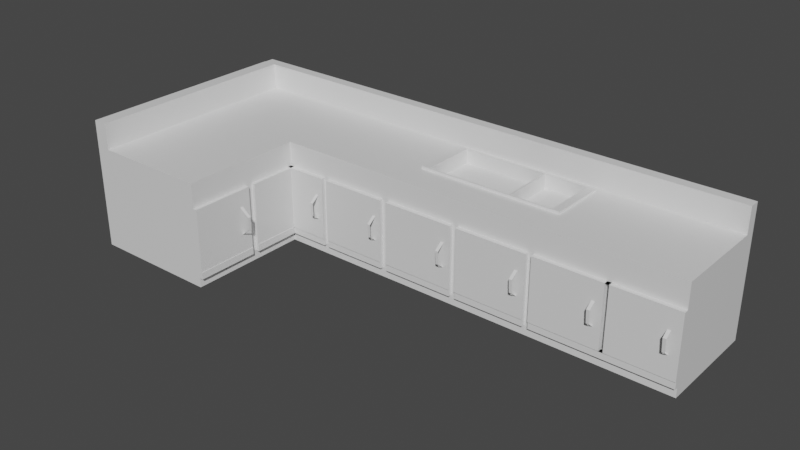 # Source: kitchen_counter_1_.blend  (saved by Blender 2.93.21; exported with 4.5.12 LTS)
import bpy
from mathutils import Matrix  # noqa: F401  (used for matrix-valued properties, if any)

bpy.ops.wm.read_factory_settings(use_empty=True)
scene = bpy.context.scene
scene.name = 'Scene'

# ---- collections
col_collection = bpy.data.collections.new('Collection'); scene.collection.children.link(col_collection)

# ---- materials (node trees are filled in below, after node groups)
mat_material = bpy.data.materials.new('Material')
mat_material.alpha_threshold = 0.0
mat_material.use_transparent_shadow = False
mat_material.line_color = (0.0, 0.0, 0.0, 1.0)

# ---- material node trees
mat_material.use_nodes = True; mat_material.node_tree.nodes.clear()
_N = mat_material.node_tree.nodes; _L = mat_material.node_tree.links
n0 = _N.new('ShaderNodeOutputMaterial'); n0.name = 'Material Output'; n0.location = (300, 300)
n1 = _N.new('ShaderNodeBsdfPrincipled'); n1.name = 'Principled BSDF'; n1.location = (10, 300)
n1.distribution = 'GGX'
n1.subsurface_method = 'RANDOM_WALK_SKIN'
n1.inputs[2].default_value = 0.4
n1.inputs[3].default_value = 1.45
n1.inputs[27].default_value = (0.0, 0.0, 0.0, 1.0)
n1.inputs[28].default_value = 1.0
_L.new(n1.outputs[0], n0.inputs[0])
n0.is_active_output = True

# ---- world
world_world = bpy.data.worlds.new('World'); scene.world = world_world
world_world.use_nodes = True; world_world.node_tree.nodes.clear()
_N = world_world.node_tree.nodes; _L = world_world.node_tree.links
n0 = _N.new('ShaderNodeOutputWorld'); n0.name = 'World Output'; n0.location = (300, 300)
n1 = _N.new('ShaderNodeBackground'); n1.name = 'Background'; n1.location = (10, 300)
n1.inputs[0].default_value = (0.05088, 0.05088, 0.05088, 1.0)
_L.new(n1.outputs[0], n0.inputs[0])
n0.is_active_output = True
world_world.color = (0.05088, 0.05088, 0.05088)
world_world.use_sun_shadow = False
world_world.sun_shadow_jitter_overblur = 0.0

# ---- meshes
me_cube = bpy.data.meshes.new('Cube')
me_cube.from_pydata([(1.0, 1.0, 1.0), (1.0, 1.0, -1.0), (0.4757, -0.8127, 1.0), (1.0, -1.0, -1.0), (-1.0, 1.0, 1.0), (-1.0, 1.0, -1.0), (-1.0, -1.0, 1.0), (-1.0, -1.0, -1.0), (-0.52, 1.0, -1.0), (0.004054, -0.8191, 1.0), (-0.52, -1.0, -1.0), (-0.52, 1.0, 1.0), (-1.0, 0.7364, -1.0), (0.4759, 0.5555, 1.0), (-1.0, 0.7364, 1.0), (1.0, 0.7364, -1.0), (-0.52, 0.7364, -1.0), (0.004247, 0.5491, 1.0), (-1.0, 0.7364, 1.493), (-1.0, 1.0, 1.493), (-0.52, 1.0, 1.493), (1.0, 1.0, 1.493), (1.0, 0.7364, 1.493), (-0.52, 0.7364, 1.493), (-1.0, -1.612, -1.0), (-1.0, -1.612, 1.0), (1.0, -1.612, 1.0), (1.0, -1.612, -1.0), (-0.52, -1.612, 1.0), (-0.52, -1.612, -1.0), (-1.0, -4.599, -1.0), (-1.0, -4.599, 1.0), (-0.52, -4.599, 1.0), (-0.52, -4.599, -1.0), (1.0, 0.7364, 1.0), (1.0, -1.0, 1.0), (-0.52, -1.0, 1.0), (-0.52, 0.7364, 1.0), (1.0, 0.7364, 1.0), (1.0, -1.0, 1.0), (-0.52, -1.0, 1.0), (-0.52, 0.7364, 1.0), (0.9642, 0.7006, 1.0), (0.9642, -0.9642, 1.0), (-0.4843, -0.9642, 1.0), (-0.4843, 0.7006, 1.0), (0.5052, 0.5852, 1.0), (0.505, -0.8416, 1.0), (-0.02529, -0.8488, 1.0), (-0.02508, 0.578, 1.0), (0.4759, 0.5555, 0.7659), (0.4757, -0.8127, 0.7659), (0.004054, -0.8191, 0.7659), (0.004247, 0.5491, 0.7659), (0.4759, 0.5555, 0.769), (0.4757, -0.8127, 0.769), (0.004054, -0.8191, 0.769), (0.004247, 0.5491, 0.769), (0.5052, 0.5852, 1.011), (0.505, -0.8416, 1.011), (0.4759, 0.5555, 1.011), (0.4757, -0.8127, 1.011), (-0.02508, 0.578, 1.049), (-0.02529, -0.8488, 1.049), (0.004247, 0.5491, 1.049), (0.004054, -0.8191, 1.049), (0.505, -0.8416, 1.047), (-0.02529, -0.8488, 1.047), (0.4757, -0.8127, 1.047), (0.004054, -0.8191, 1.047), (0.5052, 0.5852, 1.04), (0.505, -0.8416, 1.04), (0.4759, 0.5555, 1.04), (0.4757, -0.8127, 1.04), (-0.02508, 0.578, 1.04), (0.5052, 0.5852, 1.04), (0.004247, 0.5491, 1.04), (0.4759, 0.5555, 1.04), (1.0, -1.612, 1.0), (1.0, -1.612, -1.0), (-0.52, -1.612, -1.0), (-0.52, -1.612, 1.0), (1.0, 1.0, 0.6563), (-1.0, -1.0, 0.6563), (1.0, -1.0, 0.6563), (-1.0, 1.0, 0.6563), (-0.52, 1.0, 0.6563), (1.0, 0.7364, 0.6563), (-1.0, 0.7364, 0.6563), (-1.0, -1.612, 0.6563), (1.0, -1.612, 0.6563), (-0.52, -1.612, 0.6563), (-1.0, -4.599, 0.6563), (-0.52, -4.599, 0.6563), (1.0, -1.612, 0.6563), (-0.52, -1.612, 0.6563), (-0.07346, -1.0, -1.0), (-0.07346, 1.0, 1.0), (-0.07346, 1.0, -1.0), (-0.07346, -1.0, 1.0), (-0.07346, 0.7364, 1.0), (-0.07346, 0.7364, -1.0), (-0.07346, 1.0, 1.493), (-0.07346, 0.7364, 1.493), (-0.07346, -1.612, -1.0), (-0.07346, -1.612, 1.0), (-0.07346, -1.0, 1.0), (-0.07346, 0.7364, 1.0), (-0.0587, -0.9642, 1.0), (-0.0587, 0.7006, 1.0), (0.1305, -0.8467, 1.0), (0.1307, 0.5801, 1.0), (0.1426, -0.8172, 1.0), (0.1428, 0.551, 1.0), (0.1426, -0.8172, 0.7659), (0.1428, 0.551, 0.7659), (0.1426, -0.8172, 0.769), (0.1428, 0.551, 0.769), (0.1305, -0.8467, 1.047), (0.1426, -0.8172, 1.047), (0.1307, 0.5801, 1.04), (0.1428, 0.551, 1.04), (-0.07346, -1.612, -1.0), (-0.07346, -1.612, 1.0), (-0.07346, -1.612, 0.6563), (-0.07346, 1.0, 0.6563), (0.4975, -1.0, -1.0), (0.4975, 1.0, 1.0), (0.4975, 0.7364, 1.0), (0.4975, 1.0, 1.493), (0.4975, 0.7364, 1.493), (0.4975, -1.612, -1.0), (0.4975, 0.7364, 1.0), (0.4854, 0.7006, 1.0), (0.3299, 0.5828, 1.0), (0.32, 0.5534, 1.0), (0.32, 0.5534, 0.7659), (0.32, 0.5534, 0.769), (0.3299, 0.5828, 1.04), (0.32, 0.5534, 1.04), (0.4975, -1.612, -1.0), (0.4975, 1.0, 0.6563), (0.4975, 1.0, -1.0), (0.4975, -1.0, 1.0), (0.4975, 0.7364, -1.0), (0.4975, -1.612, 1.0), (0.4975, -1.0, 1.0), (0.4854, -0.9642, 1.0), (0.3297, -0.844, 1.0), (0.3198, -0.8148, 1.0), (0.3198, -0.8148, 0.7659), (0.3198, -0.8148, 0.769), (0.3297, -0.844, 1.047), (0.3198, -0.8148, 1.047), (0.4975, -1.612, 1.0), (0.4975, -1.612, 0.6563), (-0.52, -3.051, 1.0), (-0.52, -3.051, -1.0), (-1.0, -3.051, 1.0), (-1.0, -3.051, -1.0), (-1.0, -3.051, 0.6563), (-0.52, -3.051, 0.6563), (1.0, 1.0, 0.528), (1.0, -1.0, 0.528), (-1.0, 1.0, 0.528), (-0.52, 1.0, 0.528), (1.0, 0.7364, 0.528), (-1.0, 0.7364, 0.528), (1.0, -1.612, 0.528), (-0.52, -1.612, 0.528), (-0.52, -4.599, 0.528), (1.0, -1.612, 0.528), (-0.52, -1.612, 0.528), (-1.0, -1.0, 0.528), (-1.0, -1.612, 0.528), (-1.0, -4.599, 0.528), (-0.07346, 1.0, 0.528), (-0.07346, -1.612, 0.528), (0.4975, -1.612, 0.528), (0.4975, 1.0, 0.528), (-0.52, -3.051, 0.528), (-1.0, -3.051, 0.528), (0.2143, 1.0, -1.0), (0.2143, -1.0, 1.0), (0.2143, 0.7364, -1.0), (0.2143, -1.612, 1.0), (0.2143, -1.0, 1.0), (0.2155, -0.9642, 1.0), (0.2309, -0.8453, 1.0), (0.2319, -0.816, 1.0), (0.2319, -0.816, 0.7659), (0.2319, -0.816, 0.769), (0.2309, -0.8453, 1.047), (0.2319, -0.816, 1.047), (0.2143, -1.612, 1.0), (0.2143, -1.612, 0.6563), (0.2143, -1.0, -1.0), (0.2143, 1.0, 1.0), (0.2143, 0.7364, 1.0), (0.2143, 1.0, 1.493), (0.2143, 0.7364, 1.493), (0.2143, -1.612, -1.0), (0.2143, 0.7364, 1.0), (0.2155, 0.7006, 1.0), (0.2311, 0.5815, 1.0), (0.2321, 0.5522, 1.0), (0.2321, 0.5522, 0.7659), (0.2321, 0.5522, 0.769), (0.2311, 0.5815, 1.04), (0.2321, 0.5522, 1.04), (0.2143, -1.612, -1.0), (0.2143, 1.0, 0.6563), (0.2143, 1.0, 0.528), (0.2143, -1.612, 0.528), (0.1921, 1.0, -1.0), (0.1921, -1.0, 1.0), (0.1921, 0.7364, -1.0), (0.1921, -1.612, 1.0), (0.1921, -1.0, 1.0), (0.1944, -0.9642, 1.0), (0.2232, -0.8454, 1.0), (0.225, -0.8161, 1.0), (0.225, -0.8161, 0.7659), (0.225, -0.8161, 0.769), (0.2232, -0.8454, 1.047), (0.225, -0.8161, 1.047), (0.1921, -1.612, 1.0), (0.1921, -1.612, 0.6563), (0.1921, -1.612, 0.528), (0.1921, -1.0, -1.0), (0.1921, 1.0, 1.0), (0.1921, 0.7364, 1.0), (0.1921, 1.0, 1.493), (0.1921, 0.7364, 1.493), (0.1921, -1.612, -1.0), (0.1921, 0.7364, 1.0), (0.1944, 0.7006, 1.0), (0.2234, 0.5814, 1.0), (0.2252, 0.5521, 1.0), (0.2252, 0.5521, 0.7659), (0.2252, 0.5521, 0.769), (0.2234, 0.5814, 1.04), (0.2252, 0.5521, 1.04), (0.1921, -1.612, -1.0), (0.1921, 1.0, 0.6563), (0.1921, 1.0, 0.528), (0.4774, -1.0, -1.0), (0.4774, 1.0, 1.0), (0.4774, 0.7364, 1.0), (0.4774, 1.0, 1.493), (0.4774, 0.7364, 1.493), (0.4774, -1.612, -1.0), (0.4774, 0.7364, 1.0), (0.4662, 0.7006, 1.0), (0.3229, 0.5827, 1.0), (0.3137, 0.5533, 1.0), (0.3137, 0.5533, 0.7659), (0.3137, 0.5533, 0.769), (0.3229, 0.5827, 1.04), (0.3137, 0.5533, 1.04), (0.4774, -1.612, -1.0), (0.4774, 1.0, 0.6563), (0.4774, 1.0, 0.528), (0.4774, 1.0, -1.0), (0.4774, -1.0, 1.0), (0.4774, 0.7364, -1.0), (0.4774, -1.612, 1.0), (0.4774, -1.0, 1.0), (0.4662, -0.9642, 1.0), (0.3227, -0.8441, 1.0), (0.3135, -0.8149, 1.0), (0.3135, -0.8149, 0.7659), (0.3135, -0.8149, 0.769), (0.3227, -0.8441, 1.047), (0.3135, -0.8149, 1.047), (0.4774, -1.612, 1.0), (0.4774, -1.612, 0.6563), (0.4774, -1.612, 0.528), (1.0, 1.0, -0.8158), (1.0, -1.0, -0.8158), (-1.0, 1.0, -0.8158), (-0.52, 1.0, -0.8158), (1.0, 0.7364, -0.8158), (-1.0, 0.7364, -0.8158), (1.0, -1.612, -0.8158), (-0.52, -1.612, -0.8158), (-0.52, -4.599, -0.8158), (1.0, -1.612, -0.8158), (-0.52, -1.612, -0.8158), (-0.07346, 1.0, -0.8158), (-0.07346, -1.612, -0.8158), (0.4975, -1.612, -0.8158), (0.4975, 1.0, -0.8158), (-0.52, -3.051, -0.8158), (-1.0, -1.0, -0.8158), (-1.0, -1.612, -0.8158), (-1.0, -4.599, -0.8158), (-1.0, -3.051, -0.8158), (0.2143, -1.612, -0.8158), (0.2143, 1.0, -0.8158), (0.1921, 1.0, -0.8158), (0.1921, -1.612, -0.8158), (0.4774, -1.612, -0.8158), (0.4774, 1.0, -0.8158), (-1.0, -1.0, -0.6817), (-1.0, -1.612, -0.6817), (-1.0, -4.599, -0.6817), (-1.0, -3.051, -0.6817), (1.0, 1.0, -0.6817), (1.0, -1.0, -0.6817), (-1.0, 1.0, -0.6817), (-0.52, 1.0, -0.6817), (1.0, 0.7364, -0.6817), (-1.0, 0.7364, -0.6817), (1.0, -1.612, -0.6817), (-0.52, -1.612, -0.6817), (-0.52, -4.599, -0.6817), (1.0, -1.612, -0.6817), (-0.52, -1.612, -0.6817), (-0.07346, 1.0, -0.6817), (-0.07346, -1.612, -0.6817), (0.4975, -1.612, -0.6817), (0.4975, 1.0, -0.6817), (-0.52, -3.051, -0.6817), (0.2143, -1.612, -0.6817), (0.2143, 1.0, -0.6817), (0.1921, 1.0, -0.6817), (0.1921, -1.612, -0.6817), (0.4774, -1.612, -0.6817), (0.4774, 1.0, -0.6817), (-0.09782, 1.0, -1.0), (-0.09782, -1.0, 1.0), (-0.09782, 0.7364, -1.0), (-0.09782, -1.612, 1.0), (-0.09782, -1.0, 1.0), (-0.08191, -0.9642, 1.0), (0.122, -0.8468, 1.0), (0.1351, -0.8173, 1.0), (0.1351, -0.8173, 0.7659), (0.1351, -0.8173, 0.769), (0.122, -0.8468, 1.047), (0.1351, -0.8173, 1.047), (-0.09782, -1.612, 1.0), (-0.09782, -1.612, 0.6563), (-0.09782, -1.0, -1.0), (-0.09782, 1.0, 1.0), (-0.09782, 0.7364, 1.0), (-0.09782, 1.0, 1.493), (-0.09782, 0.7364, 1.493), (-0.09782, -1.612, -1.0), (-0.09782, 0.7364, 1.0), (-0.08191, 0.7006, 1.0), (0.1222, 0.58, 1.0), (0.1353, 0.5509, 1.0), (0.1353, 0.5509, 0.7659), (0.1353, 0.5509, 0.769), (0.1222, 0.58, 1.04), (0.1353, 0.5509, 1.04), (-0.09782, -1.612, -1.0), (-0.09782, 1.0, 0.6563), (-0.09782, 1.0, 0.528), (-0.09782, -1.612, 0.528), (-0.09782, -1.612, -0.8158), (-0.09782, 1.0, -0.8158), (-0.09782, -1.612, -0.6817), (-0.09782, 1.0, -0.6817), (-0.52, -2.882, -1.0), (-0.52, -2.882, 1.0), (-1.0, -2.882, 1.0), (-1.0, -2.882, -1.0), (-1.0, -2.882, 0.6563), (-0.52, -2.882, 0.6563), (-1.0, -2.882, 0.528), (-0.52, -2.882, 0.528), (-0.52, -2.882, -0.8158), (-1.0, -2.882, -0.8158), (-1.0, -2.882, -0.6817), (-0.52, -2.882, -0.6817), (-0.3589, 1.0, -1.0), (-0.3589, -1.0, 1.0), (-0.3589, 0.7364, -1.0), (-0.3589, -1.612, 1.0), (-0.3589, -1.0, 1.0), (-0.3307, -0.9642, 1.0), (0.03095, -0.848, 1.0), (0.05406, -0.8184, 1.0), (0.05406, -0.8184, 0.7659), (0.05406, -0.8184, 0.769), (0.03095, -0.848, 1.047), (0.05406, -0.8184, 1.047), (-0.3589, -1.612, 1.0), (-0.3589, -1.612, 0.6563), (-0.3589, -1.612, 0.528), (-0.3589, -1.612, -0.8158), (-0.3589, -1.612, -0.6817), (-0.3589, -1.0, -1.0), (-0.3589, 1.0, 1.0), (-0.3589, 0.7364, 1.0), (-0.3589, 1.0, 1.493), (-0.3589, 0.7364, 1.493), (-0.3589, -1.612, -1.0), (-0.3589, 0.7364, 1.0), (-0.3307, 0.7006, 1.0), (0.03115, 0.5788, 1.0), (0.05426, 0.5498, 1.0), (0.05426, 0.5498, 0.7659), (0.05426, 0.5498, 0.769), (0.03115, 0.5788, 1.04), (0.05426, 0.5498, 1.04), (-0.3589, -1.612, -1.0), (-0.3589, 1.0, 0.6563), (-0.3589, 1.0, 0.528), (-0.3589, 1.0, -0.8158), (-0.3589, 1.0, -0.6817), (-0.3395, -1.0, -1.0), (-0.3395, 1.0, 1.0), (-0.3395, 0.7364, 1.0), (-0.3395, 1.0, 1.493), (-0.3395, 0.7364, 1.493), (-0.3395, -1.612, -1.0), (-0.3395, 0.7364, 1.0), (-0.3122, 0.7006, 1.0), (0.0379, 0.5789, 1.0), (0.06026, 0.5498, 1.0), (0.06026, 0.5498, 0.7659), (0.06026, 0.5498, 0.769), (0.0379, 0.5789, 1.04), (0.06026, 0.5498, 1.04), (-0.3395, -1.612, -1.0), (-0.3395, 1.0, 0.6563), (-0.3395, 1.0, 0.528), (-0.3395, 1.0, -0.8158), (-0.3395, 1.0, -0.6817), (-0.3395, 1.0, -1.0), (-0.3395, -1.0, 1.0), (-0.3395, 0.7364, -1.0), (-0.3395, -1.612, 1.0), (-0.3395, -1.0, 1.0), (-0.3122, -0.9642, 1.0), (0.0377, -0.8479, 1.0), (0.06007, -0.8183, 1.0), (0.06007, -0.8183, 0.7659), (0.06007, -0.8183, 0.769), (0.0377, -0.8479, 1.047), (0.06007, -0.8183, 1.047), (-0.3395, -1.612, 1.0), (-0.3395, -1.612, 0.6563), (-0.3395, -1.612, 0.528), (-0.3395, -1.612, -0.8158), (-0.3395, -1.612, -0.6817), (1.0, -1.714, 0.528), (0.4975, -1.714, 0.528), (0.1921, -1.714, 0.528), (-0.07346, -1.714, 0.528), (-0.3589, -1.714, 0.528), (-0.52, -1.714, 0.528), (0.4774, -1.714, 0.528), (0.2143, -1.714, 0.528), (1.0, -1.714, -0.6817), (-0.52, -1.714, -0.6817), (-0.07346, -1.714, -0.6817), (0.4975, -1.714, -0.6817), (0.2143, -1.714, -0.6817), (0.1921, -1.714, -0.6817), (0.4774, -1.714, -0.6817), (-0.3589, -1.714, -0.6817), (-0.09782, -1.714, 0.528), (-0.09782, -1.714, -0.6817), (-0.3395, -1.714, 0.528), (-0.3395, -1.714, -0.6817), (-0.5066, -3.051, 0.528), (-0.5066, -4.599, 0.528), (-0.5066, -1.612, 0.528), (-0.5066, -1.612, -0.6817), (-0.5066, -4.599, -0.6817), (-0.5066, -3.051, -0.6817), (-0.5066, -2.882, 0.528), (-0.5066, -2.882, -0.6817), (-0.9479, 1.0, -1.0), (-0.9479, -1.0, 1.0), (-0.9479, -1.0, -1.0), (-0.9479, 1.0, 1.0), (-0.9479, 0.7364, -1.0), (-0.9479, 0.7364, 1.0), (-0.9479, 1.0, 1.493), (-0.9479, 0.7364, 1.493), (-0.9479, -1.612, 1.0), (-0.9479, -1.612, -1.0), (-0.9479, -4.599, 1.0), (-0.9479, -4.599, -1.0), (-0.9479, -4.599, 0.6563), (-0.9479, 1.0, 0.6563), (-0.9479, -3.051, -1.0), (-0.9479, -3.051, 1.0), (-0.9479, 1.0, 0.528), (-0.9479, -4.599, 0.528), (-0.9479, -4.599, -0.8158), (-0.9479, 1.0, -0.8158), (-0.9479, -4.599, -0.6817), (-0.9479, 1.0, -0.6817), (-0.9479, -2.882, 1.0), (-0.9479, -2.882, -1.0), (-0.9479, -1.0, 1.466), (-1.0, -1.0, 1.466), (-1.0, 0.7364, 1.466), (-0.9479, -1.612, 1.466), (-1.0, -1.612, 1.466), (-0.9479, -4.599, 1.466), (-1.0, -4.599, 1.466), (-1.0, -3.051, 1.466), (-1.0, -2.882, 1.466), (-0.9479, 0.7364, 1.466), (-0.9479, -3.051, 1.466), (-0.9479, -2.882, 1.466), (-0.9479, -1.0, 1.499), (-1.0, -1.0, 1.499), (-1.0, 0.7364, 1.499), (-0.9479, -1.612, 1.499), (-1.0, -1.612, 1.499), (-0.9479, -4.599, 1.499), (-1.0, -4.599, 1.499), (-1.0, -3.051, 1.499), (-1.0, -2.882, 1.499), (-0.9479, 0.7364, 1.499), (-0.9479, -3.051, 1.499), (-0.9479, -2.882, 1.499), (1.0, -1.676, -0.6817), (1.0, -1.676, -0.8158), (-0.52, -1.676, -0.6817), (-0.52, -1.676, -0.8158), (-0.07346, -1.676, -0.6817), (-0.07346, -1.676, -0.8158), (0.4975, -1.676, -0.6817), (0.4975, -1.676, -0.8158), (0.2143, -1.676, -0.6817), (0.2143, -1.676, -0.8158), (0.1921, -1.676, -0.6817), (0.1921, -1.676, -0.8158), (0.4774, -1.676, -0.6817), (0.4774, -1.676, -0.8158), (-0.3589, -1.676, -0.8158), (-0.3589, -1.676, -0.6817), (-0.09782, -1.676, -0.6817), (-0.09782, -1.676, -0.8158), (-0.3395, -1.676, -0.8158), (-0.3395, -1.676, -0.6817), (1.0, -1.694, -0.6817), (1.0, -1.694, -0.8158), (-0.52, -1.694, -0.6817), (-0.52, -1.694, -0.8158), (-0.07346, -1.694, -0.6817), (-0.07346, -1.694, -0.8158), (0.4975, -1.694, -0.6817), (0.4975, -1.694, -0.8158), (0.2143, -1.694, -0.6817), (0.2143, -1.694, -0.8158), (0.1921, -1.694, -0.6817), (0.1921, -1.694, -0.8158), (0.4774, -1.694, -0.6817), (0.4774, -1.694, -0.8158), (-0.3589, -1.694, -0.8158), (-0.3589, -1.694, -0.6817), (-0.09782, -1.694, -0.6817), (-0.09782, -1.694, -0.8158), (-0.3395, -1.694, -0.8158), (-0.3395, -1.694, -0.6817), (-0.5053, -1.612, -0.6817), (-0.5053, -1.612, -0.8158), (-0.5053, -4.599, -0.6817), (-0.5053, -4.599, -0.8158), (-0.5053, -3.051, -0.6817), (-0.5053, -3.051, -0.8158), (-0.5053, -2.882, -0.8158), (-0.5053, -2.882, -0.6817), (0.1577, -1.902, 0.07202), (0.1696, -1.903, 0.07295), (0.1588, -1.887, -0.1808), (0.1694, -1.887, -0.18), (0.1574, -1.61, 0.2465), (0.1595, -1.626, -0.3469), (0.1693, -1.607, 0.2475), (0.1701, -1.623, -0.3461), (0.453, -1.62, -0.3461), (0.4523, -1.603, 0.2475), (0.4424, -1.623, -0.3469), (0.4404, -1.607, 0.2465), (0.4523, -1.884, -0.18), (0.4418, -1.884, -0.1808), (0.4525, -1.9, 0.07297), (0.4407, -1.899, 0.07204), (-0.1165, -1.622, -0.3386), (-0.1173, -1.606, 0.2549), (-0.1271, -1.625, -0.3394), (-0.1292, -1.609, 0.254), (-0.1172, -1.886, -0.1726), (-0.1278, -1.886, -0.1734), (-0.117, -1.902, 0.0804), (-0.1289, -1.902, 0.07947), (-0.3775, -1.627, -0.3536), (-0.3783, -1.611, 0.2399), (-0.3881, -1.63, -0.3544), (-0.3901, -1.615, 0.239), (-0.3782, -1.892, -0.1875), (-0.3888, -1.891, -0.1884), (-0.378, -1.907, 0.06542), (-0.3898, -1.907, 0.06449), (-0.5127, -3.266, -0.3589), (-0.5151, -3.271, 0.2347), (-0.5123, -3.337, -0.3597), (-0.5147, -3.35, 0.2337), (-0.4729, -3.273, -0.1928), (-0.4731, -3.343, -0.1936), (-0.4706, -3.272, 0.06016), (-0.4707, -3.351, 0.05923), (0.7488, -1.0, -1.0), (0.7488, 1.0, 1.0), (0.7488, 0.7364, 1.0), (0.7488, 1.0, 1.493), (0.7488, 0.7364, 1.493), (0.7488, -1.612, -1.0), (0.7488, 0.7364, 1.0), (0.7248, 0.7006, 1.0), (0.4176, 0.584, 1.0), (0.3979, 0.5544, 1.0), (0.3979, 0.5544, 0.7659), (0.3979, 0.5544, 0.769), (0.4176, 0.584, 1.04), (0.3979, 0.5544, 1.04), (0.7488, -1.612, -1.0), (0.7488, 1.0, 0.6563), (0.7488, 1.0, -1.0), (0.7488, -1.0, 1.0), (0.7488, 0.7364, -1.0), (0.7488, -1.612, 1.0), (0.7488, -1.0, 1.0), (0.7248, -0.9642, 1.0), (0.4174, -0.8428, 1.0), (0.3978, -0.8137, 1.0), (0.3978, -0.8137, 0.7659), (0.3978, -0.8137, 0.769), (0.4174, -0.8428, 1.047), (0.3978, -0.8137, 1.047), (0.7488, -1.612, 1.0), (0.7488, -1.612, 0.6563), (0.7488, -1.612, 0.528), (0.7488, 1.0, 0.528), (0.7488, 1.0, -0.8158), (0.7488, -1.612, -0.8158), (0.7488, 1.0, -0.6817), (0.7488, -1.612, -0.6817), (0.7488, -1.714, 0.528), (0.7488, -1.714, -0.6817), (0.7488, -1.676, -0.8158), (0.7488, -1.676, -0.6817), (0.7488, -1.694, -0.8158), (0.7488, -1.694, -0.6817), (0.7387, 0.7006, 1.0), (0.7633, 0.7364, 1.0), (0.7633, -1.612, -1.0), (0.7633, 0.7364, 1.493), (0.7633, 1.0, 1.493), (0.7633, 0.7364, 1.0), (0.7633, 1.0, 1.0), (0.7633, -1.0, -1.0), (0.4227, 0.5841, 1.0), (0.4025, 0.5545, 1.0), (0.4025, 0.5545, 0.7659), (0.4025, 0.5545, 0.769), (0.4227, 0.5841, 1.04), (0.4025, 0.5545, 1.04), (0.7633, -1.612, -1.0), (0.7633, 1.0, 0.6563), (0.7633, 1.0, 0.528), (0.7633, 1.0, -0.8158), (0.7633, 1.0, -0.6817), (0.7633, 1.0, -1.0), (0.7633, -1.0, 1.0), (0.7633, 0.7364, -1.0), (0.7633, -1.612, 1.0), (0.7633, -1.0, 1.0), (0.7387, -0.9642, 1.0), (0.4225, -0.8427, 1.0), (0.4023, -0.8137, 1.0), (0.4023, -0.8137, 0.7659), (0.4023, -0.8137, 0.769), (0.4225, -0.8427, 1.047), (0.4023, -0.8137, 1.047), (0.7633, -1.612, 1.0), (0.7633, -1.612, 0.6563), (0.7633, -1.612, 0.528), (0.7633, -1.612, -0.8158), (0.7633, -1.612, -0.6817), (0.7633, -1.714, 0.528), (0.7633, -1.714, -0.6817), (0.7633, -1.676, -0.8158), (0.7633, -1.676, -0.6817), (0.7633, -1.694, -0.8158), (0.7633, -1.694, -0.6817), (0.7633, -1.553, 0.528), (0.7488, -1.553, 0.528), (0.7633, -1.553, -0.6817), (0.7488, -1.553, -0.6817), (0.723, -1.603, -0.3602), (0.7222, -1.587, 0.2333), (0.7124, -1.606, -0.361), (0.7104, -1.59, 0.2324), (0.7223, -1.867, -0.1941), (0.7117, -1.867, -0.1949), (0.7225, -1.883, 0.05884), (0.7107, -1.882, 0.05791), (0.3137, 0.5533, 1.033), (0.32, 0.5534, 1.033), (0.3198, -0.8148, 1.033), (0.3135, -0.8149, 1.033), (0.9662, -1.584, -0.3529), (0.9655, -1.568, 0.2406), (0.9556, -1.587, -0.3537), (0.9536, -1.571, 0.2397), (0.9656, -1.848, -0.1868), (0.955, -1.848, -0.1877), (0.9658, -1.864, 0.06612), (0.9539, -1.864, 0.06519)], [], [(31, 488, 507, 508), (294, 7, 24, 295), (88, 14, 4, 85), (677, 15, 3, 663), (87, 34, 35, 84), (671, 662, 0, 82), (491, 481, 11, 86), (482, 16, 10, 480), (480, 10, 80, 487), (2, 13, 50, 51), (4, 14, 18, 19), (478, 8, 16, 482), (82, 0, 34, 87), (675, 1, 15, 677), (83, 6, 14, 88), (483, 37, 23, 485), (398, 20, 23, 399), (484, 19, 18, 485), (396, 11, 20, 398), (34, 0, 21, 22), (661, 34, 22, 659), (481, 4, 19, 484), (161, 156, 32, 93), (391, 390, 28, 95), (663, 3, 79, 658), (25, 368, 510, 506), (84, 35, 78, 90), (379, 36, 81, 381), (490, 488, 31, 92), (483, 14, 504, 511), (297, 159, 30, 296), (492, 157, 33, 489), (38, 39, 35, 34), (382, 40, 36, 379), (40, 41, 37, 36), (657, 38, 34, 661), (42, 43, 39, 38), (383, 44, 40, 382), (44, 45, 41, 40), (656, 42, 38, 657), (46, 47, 43, 42), (384, 48, 44, 383), (48, 49, 45, 44), (664, 46, 42, 656), (13, 2, 61, 60), (9, 48, 67, 69), (48, 9, 65, 63), (403, 49, 74, 407), (405, 53, 57, 406), (404, 17, 53, 405), (682, 2, 51, 683), (17, 9, 52, 53), (406, 57, 56, 387), (683, 51, 55, 684), (53, 52, 56, 57), (51, 50, 54, 55), (58, 60, 72, 70), (2, 47, 59, 61), (47, 46, 58, 59), (46, 13, 60, 58), (65, 64, 62, 63), (9, 17, 64, 65), (17, 49, 62, 64), (49, 48, 63, 62), (389, 69, 67, 388), (681, 47, 66, 685), (47, 2, 68, 66), (385, 9, 69, 389), (72, 73, 71, 70), (59, 58, 70, 71), (61, 59, 71, 73), (60, 61, 73, 72), (669, 77, 75, 668), (13, 46, 75, 77), (49, 17, 76, 74), (665, 13, 77, 669), (287, 27, 79, 284), (409, 29, 80, 400), (687, 26, 78, 678), (95, 28, 81, 91), (172, 95, 91, 169), (26, 94, 90, 78), (158, 160, 92, 31), (495, 490, 92, 175), (163, 84, 90, 168), (392, 391, 95, 172), (180, 161, 93, 170), (173, 83, 88, 167), (162, 82, 87, 166), (494, 491, 86, 165), (672, 671, 82, 162), (166, 87, 84, 163), (167, 88, 85, 164), (6, 83, 89, 25), (360, 359, 125, 176), (228, 227, 124, 177), (342, 123, 105, 333), (243, 122, 104, 234), (353, 113, 121, 357), (357, 121, 120, 356), (221, 112, 119, 225), (336, 110, 118, 340), (225, 119, 118, 224), (338, 114, 116, 339), (240, 117, 116, 223), (337, 112, 114, 338), (238, 113, 115, 239), (239, 115, 117, 240), (237, 111, 120, 241), (352, 111, 109, 351), (220, 110, 108, 219), (351, 109, 107, 350), (219, 108, 106, 218), (350, 107, 100, 346), (218, 106, 99, 215), (215, 99, 105, 217), (344, 96, 104, 349), (227, 226, 123, 124), (346, 100, 103, 348), (230, 97, 102, 232), (232, 102, 103, 233), (330, 98, 101, 332), (359, 345, 97, 125), (332, 101, 96, 344), (617, 129, 130, 618), (615, 127, 129, 617), (643, 642, 154, 155), (631, 143, 145, 633), (634, 146, 143, 631), (635, 147, 146, 634), (636, 148, 147, 635), (622, 134, 138, 626), (624, 136, 137, 625), (623, 135, 136, 624), (625, 137, 151, 639), (641, 153, 152, 640), (637, 149, 153, 641), (628, 140, 131, 619), (644, 643, 155, 178), (262, 261, 141, 179), (275, 154, 145, 266), (255, 135, 139, 259), (259, 139, 138, 258), (269, 148, 152, 273), (271, 150, 151, 272), (270, 149, 150, 271), (254, 134, 133, 253), (253, 133, 132, 252), (252, 132, 128, 248), (246, 126, 131, 251), (248, 128, 130, 250), (263, 142, 144, 265), (261, 247, 127, 141), (265, 144, 126, 246), (373, 371, 161, 180), (368, 370, 160, 158), (501, 366, 157, 492), (375, 369, 159, 297), (14, 6, 503, 504), (371, 367, 156, 161), (370, 372, 181, 160), (377, 373, 180, 323), (329, 262, 179, 322), (327, 228, 452, 463), (392, 172, 455, 454), (365, 360, 176, 319), (313, 167, 164, 310), (312, 166, 163, 309), (674, 672, 162, 308), (499, 494, 165, 311), (308, 162, 166, 312), (304, 173, 167, 313), (323, 180, 470, 475), (172, 318, 459, 455), (309, 163, 168, 314), (498, 495, 175, 306), (318, 172, 169, 315), (94, 171, 168, 90), (160, 181, 175, 92), (83, 173, 174, 89), (228, 177, 453, 452), (326, 245, 212, 325), (216, 184, 196, 229), (244, 230, 197, 211), (214, 182, 184, 216), (231, 198, 200, 233), (229, 196, 201, 234), (235, 202, 198, 231), (236, 203, 202, 235), (237, 204, 203, 236), (221, 189, 190, 222), (222, 190, 191, 223), (220, 188, 192, 224), (242, 209, 208, 241), (238, 205, 209, 242), (226, 194, 185, 217), (245, 244, 211, 212), (249, 199, 200, 250), (247, 197, 199, 249), (276, 275, 194, 195), (264, 183, 185, 266), (267, 186, 183, 264), (268, 187, 186, 267), (269, 188, 187, 268), (254, 204, 208, 258), (256, 206, 207, 257), (255, 205, 206, 256), (257, 207, 191, 272), (274, 193, 192, 273), (270, 189, 193, 274), (260, 210, 201, 251), (277, 276, 195, 213), (176, 125, 244, 245), (123, 226, 217, 105), (113, 238, 242, 121), (121, 242, 241, 120), (110, 220, 224, 118), (114, 222, 223, 116), (112, 221, 222, 114), (111, 237, 236, 109), (109, 236, 235, 107), (107, 235, 231, 100), (96, 229, 234, 104), (100, 231, 233, 103), (98, 214, 216, 101), (125, 97, 230, 244), (101, 216, 229, 96), (319, 176, 245, 326), (324, 213, 228, 327), (199, 232, 233, 200), (197, 230, 232, 199), (195, 194, 226, 227), (183, 215, 217, 185), (186, 218, 215, 183), (187, 219, 218, 186), (188, 220, 219, 187), (204, 237, 241, 208), (206, 239, 240, 207), (205, 238, 239, 206), (207, 240, 223, 191), (193, 225, 224, 192), (189, 221, 225, 193), (210, 243, 234, 201), (213, 195, 227, 228), (178, 155, 276, 277), (140, 260, 251, 131), (149, 270, 274, 153), (153, 274, 273, 152), (272, 151, 712, 713), (135, 255, 256, 136), (136, 256, 257, 137), (134, 254, 258, 138), (148, 269, 268, 147), (147, 268, 267, 146), (146, 267, 264, 143), (143, 264, 266, 145), (155, 154, 275, 276), (127, 247, 249, 129), (129, 249, 250, 130), (321, 178, 277, 328), (325, 212, 262, 329), (184, 265, 246, 196), (211, 197, 247, 261), (182, 263, 265, 184), (198, 248, 250, 200), (196, 246, 251, 201), (202, 252, 248, 198), (203, 253, 252, 202), (204, 254, 253, 203), (189, 270, 271, 190), (190, 271, 272, 191), (188, 269, 273, 192), (209, 259, 258, 208), (205, 255, 259, 209), (194, 275, 266, 185), (212, 211, 261, 262), (182, 299, 303, 263), (140, 291, 302, 260), (210, 298, 301, 243), (98, 289, 300, 214), (214, 300, 299, 182), (260, 302, 298, 210), (29, 288, 285, 80), (489, 496, 296, 30), (3, 279, 284, 79), (409, 393, 288, 29), (157, 293, 286, 33), (7, 294, 283, 12), (1, 278, 282, 15), (478, 497, 281, 8), (675, 673, 278, 1), (15, 282, 279, 3), (12, 283, 280, 5), (330, 363, 289, 98), (243, 301, 290, 122), (628, 647, 291, 140), (263, 303, 292, 142), (366, 374, 293, 157), (376, 375, 297, 307), (317, 287, 284, 314), (307, 297, 296, 306), (304, 294, 295, 305), (173, 304, 305, 174), (181, 307, 306, 175), (171, 317, 314, 168), (372, 376, 307, 181), (299, 325, 329, 303), (291, 321, 328, 302), (298, 324, 327, 301), (289, 319, 326, 300), (300, 326, 325, 299), (393, 394, 541, 540), (288, 318, 315, 285), (496, 498, 306, 296), (279, 309, 314, 284), (394, 318, 528, 541), (293, 323, 570, 571), (294, 304, 313, 283), (278, 308, 312, 282), (497, 499, 311, 281), (673, 674, 308, 278), (282, 312, 309, 279), (283, 313, 310, 280), (363, 365, 319, 289), (302, 328, 538, 539), (287, 317, 526, 527), (303, 329, 322, 292), (374, 377, 323, 293), (431, 432, 365, 363), (290, 320, 364, 362), (433, 431, 363, 330), (122, 290, 362, 358), (320, 177, 361, 364), (432, 430, 360, 365), (435, 332, 344, 414), (429, 415, 345, 359), (433, 330, 332, 435), (416, 346, 348, 418), (414, 344, 349, 419), (420, 350, 346, 416), (421, 351, 350, 420), (422, 352, 351, 421), (440, 337, 338, 441), (441, 338, 339, 442), (439, 336, 340, 443), (427, 357, 356, 426), (423, 353, 357, 427), (445, 342, 333, 436), (430, 429, 359, 360), (177, 124, 343, 361), (122, 358, 349, 104), (112, 337, 341, 119), (119, 341, 340, 118), (117, 355, 339, 116), (113, 353, 354, 115), (115, 354, 355, 117), (111, 352, 356, 120), (110, 336, 335, 108), (108, 335, 334, 106), (106, 334, 331, 99), (99, 331, 333, 105), (124, 123, 342, 343), (97, 345, 347, 102), (102, 347, 348, 103), (323, 316, 568, 570), (174, 305, 376, 372), (305, 295, 375, 376), (80, 285, 374, 366), (373, 377, 477, 476), (89, 174, 372, 370), (91, 81, 367, 371), (486, 479, 502, 505), (295, 24, 369, 375), (487, 80, 366, 501), (25, 89, 370, 368), (169, 91, 371, 373), (165, 86, 410, 411), (28, 390, 381, 81), (17, 404, 408, 76), (76, 408, 407, 74), (48, 384, 388, 67), (52, 386, 387, 56), (9, 385, 386, 52), (49, 403, 402, 45), (45, 402, 401, 41), (41, 401, 397, 37), (10, 395, 400, 80), (37, 397, 399, 23), (8, 378, 380, 16), (86, 11, 396, 410), (16, 380, 395, 10), (311, 165, 411, 413), (8, 281, 412, 378), (281, 311, 413, 412), (448, 449, 394, 393), (428, 448, 393, 409), (449, 447, 392, 394), (447, 446, 391, 392), (428, 409, 400, 419), (440, 385, 389, 444), (444, 389, 388, 443), (425, 406, 387, 442), (423, 404, 405, 424), (424, 405, 406, 425), (422, 403, 407, 426), (439, 384, 383, 438), (438, 383, 382, 437), (437, 382, 379, 434), (434, 379, 381, 436), (446, 445, 390, 391), (415, 396, 398, 417), (417, 398, 399, 418), (347, 417, 418, 348), (345, 415, 417, 347), (343, 342, 445, 446), (331, 434, 436, 333), (334, 437, 434, 331), (335, 438, 437, 334), (336, 439, 438, 335), (352, 422, 426, 356), (354, 424, 425, 355), (353, 423, 424, 354), (355, 425, 442, 339), (341, 444, 443, 340), (337, 440, 444, 341), (358, 428, 419, 349), (361, 343, 446, 447), (317, 171, 450, 458), (358, 362, 448, 428), (298, 302, 539, 535), (411, 410, 429, 430), (390, 445, 436, 381), (404, 423, 427, 408), (408, 427, 426, 407), (384, 439, 443, 388), (386, 441, 442, 387), (385, 440, 441, 386), (403, 422, 421, 402), (402, 421, 420, 401), (401, 420, 416, 397), (395, 414, 419, 400), (397, 416, 418, 399), (378, 433, 435, 380), (410, 396, 415, 429), (380, 435, 414, 395), (413, 411, 430, 432), (378, 412, 431, 433), (412, 413, 432, 431), (651, 650, 451, 461), (463, 452, 453, 460), (465, 454, 455, 459), (464, 456, 457, 462), (467, 466, 468, 469), (177, 320, 460, 453), (361, 447, 468, 466), (277, 213, 457, 456), (328, 277, 456, 464), (318, 394, 465, 459), (178, 321, 461, 451), (364, 361, 466, 467), (449, 364, 467, 469), (320, 327, 463, 460), (394, 392, 454, 465), (447, 449, 469, 468), (691, 317, 458, 693), (213, 324, 462, 457), (324, 328, 464, 462), (644, 178, 451, 650), (475, 470, 471, 474), (473, 472, 476, 477), (315, 169, 472, 473), (316, 323, 475, 474), (377, 315, 473, 477), (180, 170, 471, 470), (170, 316, 474, 471), (169, 373, 476, 472), (24, 487, 501, 369), (81, 486, 500, 367), (280, 310, 499, 497), (286, 316, 498, 496), (5, 280, 497, 478), (33, 286, 496, 489), (316, 170, 495, 498), (310, 164, 494, 499), (367, 500, 493, 156), (369, 501, 492, 159), (164, 85, 491, 494), (170, 93, 490, 495), (159, 492, 489, 30), (156, 493, 488, 32), (93, 32, 488, 490), (36, 479, 486, 81), (11, 481, 484, 20), (20, 484, 485, 23), (14, 483, 485, 18), (5, 478, 482, 12), (7, 480, 487, 24), (12, 482, 480, 7), (85, 4, 481, 491), (37, 483, 479, 36), (509, 508, 520, 521), (502, 511, 523, 514), (511, 504, 516, 523), (504, 503, 515, 516), (513, 505, 517, 525), (479, 483, 511, 502), (488, 493, 512, 507), (368, 158, 509, 510), (158, 31, 508, 509), (6, 25, 506, 503), (500, 486, 505, 513), (493, 500, 513, 512), (523, 516, 515, 514), (514, 515, 518, 517), (524, 521, 520, 519), (525, 522, 521, 524), (517, 518, 522, 525), (512, 513, 525, 524), (510, 509, 521, 522), (507, 512, 524, 519), (503, 506, 518, 515), (506, 510, 522, 518), (505, 502, 514, 517), (508, 507, 519, 520), (541, 528, 548, 561), (545, 544, 564, 565), (534, 535, 555, 554), (538, 534, 554, 558), (542, 545, 565, 562), (448, 362, 543, 544), (318, 288, 529, 528), (364, 449, 545, 542), (327, 320, 530, 536), (320, 290, 531, 530), (649, 321, 532, 653), (324, 298, 535, 534), (288, 393, 540, 529), (321, 291, 533, 532), (328, 324, 534, 538), (449, 448, 544, 545), (290, 301, 537, 531), (362, 364, 542, 543), (690, 287, 527, 694), (301, 327, 536, 537), (559, 558, 554, 555), (560, 561, 548, 549), (557, 556, 550, 551), (654, 655, 552, 553), (563, 562, 565, 564), (537, 536, 556, 557), (536, 530, 550, 556), (539, 538, 558, 559), (653, 532, 552, 655), (535, 539, 559, 555), (527, 526, 546, 547), (543, 542, 562, 563), (529, 540, 560, 549), (528, 529, 549, 548), (540, 541, 561, 560), (531, 537, 557, 551), (530, 531, 551, 550), (544, 543, 563, 564), (694, 527, 547, 696), (532, 533, 553, 552), (571, 570, 568, 569), (567, 566, 573, 572), (315, 377, 573, 566), (285, 315, 566, 567), (286, 293, 571, 569), (377, 374, 572, 573), (374, 285, 567, 572), (316, 286, 569, 568), (577, 575, 574, 576), (581, 577, 576, 579), (575, 580, 578, 574), (588, 583, 585, 589), (582, 586, 587, 584), (586, 588, 589, 587), (596, 591, 593, 597), (590, 594, 595, 592), (594, 596, 597, 595), (604, 599, 601, 605), (598, 602, 603, 600), (602, 604, 605, 603), (612, 607, 609, 613), (606, 610, 611, 608), (610, 612, 613, 611), (533, 652, 654, 553), (695, 653, 655, 697), (696, 697, 655, 654), (291, 647, 652, 533), (691, 649, 653, 695), (689, 644, 650, 692), (321, 649, 651, 461), (651, 693, 700, 701), (292, 322, 648, 646), (670, 690, 647, 628), (142, 292, 646, 630), (322, 179, 645, 648), (689, 688, 643, 644), (670, 628, 619, 658), (682, 637, 641, 686), (686, 641, 640, 685), (667, 625, 639, 684), (665, 623, 624, 666), (666, 624, 625, 667), (664, 622, 626, 668), (681, 636, 635, 680), (680, 635, 634, 679), (679, 634, 631, 676), (676, 631, 633, 678), (688, 687, 642, 643), (662, 615, 617, 660), (660, 617, 618, 659), (179, 141, 629, 645), (154, 642, 633, 145), (135, 623, 627, 139), (139, 627, 626, 138), (148, 636, 640, 152), (150, 638, 639, 151), (149, 637, 638, 150), (134, 622, 621, 133), (133, 621, 620, 132), (132, 620, 616, 128), (126, 614, 619, 131), (128, 616, 618, 130), (142, 630, 632, 144), (141, 127, 615, 629), (144, 632, 614, 126), (94, 26, 687, 688), (0, 662, 660, 21), (21, 660, 659, 22), (35, 676, 678, 78), (39, 679, 676, 35), (43, 680, 679, 39), (47, 681, 680, 43), (46, 664, 668, 75), (50, 666, 667, 54), (13, 665, 666, 50), (54, 667, 684, 55), (68, 686, 685, 66), (2, 682, 686, 68), (27, 670, 658, 79), (171, 94, 688, 689), (27, 287, 690, 670), (458, 450, 692, 693), (171, 689, 692, 450), (317, 691, 695, 526), (547, 546, 697, 696), (526, 695, 697, 546), (652, 694, 696, 654), (647, 690, 694, 652), (649, 691, 693, 651), (646, 648, 674, 673), (630, 646, 673, 675), (648, 645, 672, 674), (645, 629, 671, 672), (642, 687, 678, 633), (623, 665, 669, 627), (627, 669, 668, 626), (636, 681, 685, 640), (638, 683, 684, 639), (637, 682, 683, 638), (622, 664, 656, 621), (621, 656, 657, 620), (620, 657, 661, 616), (614, 663, 658, 619), (616, 661, 659, 618), (630, 675, 677, 632), (629, 615, 662, 671), (632, 677, 663, 614), (700, 698, 699, 701), (650, 651, 701, 699), (692, 650, 699, 698), (693, 692, 698, 700), (708, 703, 705, 709), (702, 706, 707, 704), (706, 708, 709, 707), (711, 710, 713, 712), (137, 257, 710, 711), (151, 137, 711, 712), (257, 272, 713, 710), (720, 715, 717, 721), (714, 718, 719, 716), (718, 720, 721, 719)])
_uv = me_cube.uv_layers.new(name='UVMap')
_uv.uv.foreach_set('vector', [0.625, 1.0, 0.625, 0.9935, 0.625, 0.9935, 0.625, 1.0, 0.398, 0.0, 0.375, 0.0, 0.375, 0.0, 0.398, 0.0, 0.582, 0.2171, 0.625, 0.2171, 0.625, 0.25, 0.582, 0.25, 0.3454, 0.5329, 0.375, 0.5329, 0.375, 0.75, 0.3454, 0.75, 0.582, 0.5329, 0.625, 0.5329, 0.625, 0.75, 0.582, 0.75, 0.582, 0.4704, 0.625, 0.4704, 0.625, 0.5, 0.582, 0.5, 0.582, 0.2565, 0.625, 0.2565, 0.625, 0.31, 0.582, 0.31, 0.1315, 0.5329, 0.185, 0.5329, 0.185, 0.75, 0.1315, 0.75, 0.1315, 0.75, 0.185, 0.75, 0.185, 0.75, 0.1315, 0.75, 0.6703, 0.708, 0.6703, 0.5749, 0.6703, 0.5749, 0.6703, 0.708, 0.625, 0.25, 0.625, 0.2171, 0.625, 0.2171, 0.625, 0.25, 0.1315, 0.5, 0.185, 0.5, 0.185, 0.5329, 0.1315, 0.5329, 0.582, 0.5, 0.625, 0.5, 0.625, 0.5329, 0.582, 0.5329, 0.3454, 0.5, 0.375, 0.5, 0.375, 0.5329, 0.3454, 0.5329, 0.582, 0.0, 0.625, 0.0, 0.625, 0.2171, 0.582, 0.2171, 0.8685, 0.5329, 0.815, 0.5329, 0.815, 0.5329, 0.8685, 0.5329, 0.7949, 0.5, 0.815, 0.5, 0.815, 0.5329, 0.7949, 0.5329, 0.8685, 0.5, 0.875, 0.5, 0.875, 0.5329, 0.8685, 0.5329, 0.625, 0.3301, 0.625, 0.31, 0.625, 0.31, 0.625, 0.3301, 0.625, 0.5329, 0.625, 0.5, 0.625, 0.5, 0.625, 0.5329, 0.6546, 0.5329, 0.625, 0.5329, 0.625, 0.5329, 0.6546, 0.5329, 0.625, 0.2565, 0.625, 0.25, 0.625, 0.25, 0.625, 0.2565, 0.582, 0.94, 0.625, 0.94, 0.625, 0.94, 0.582, 0.94, 0.582, 0.9199, 0.625, 0.9199, 0.625, 0.94, 0.582, 0.94, 0.3454, 0.75, 0.375, 0.75, 0.375, 0.75, 0.3454, 0.75, 0.625, 0.0, 0.625, 0.0, 0.625, 0.0, 0.625, 0.0, 0.582, 0.75, 0.625, 0.75, 0.625, 0.75, 0.582, 0.75, 0.7949, 0.75, 0.815, 0.75, 0.815, 0.75, 0.7949, 0.75, 0.582, 0.9935, 0.625, 0.9935, 0.625, 1.0, 0.582, 1.0, 0.8685, 0.5329, 0.875, 0.5329, 0.875, 0.5329, 0.8685, 0.5329, 0.398, 0.0, 0.375, 0.0, 0.375, 0.0, 0.398, 0.0, 0.1315, 0.75, 0.185, 0.75, 0.185, 0.75, 0.1315, 0.75, 0.625, 0.5329, 0.625, 0.75, 0.625, 0.75, 0.625, 0.5329, 0.7949, 0.75, 0.815, 0.75, 0.815, 0.75, 0.7949, 0.75, 0.815, 0.75, 0.815, 0.5329, 0.815, 0.5329, 0.815, 0.75, 0.6546, 0.5329, 0.625, 0.5329, 0.625, 0.5329, 0.6546, 0.5329, 0.6295, 0.5374, 0.6295, 0.7455, 0.625, 0.75, 0.625, 0.5329, 0.7913, 0.7455, 0.8105, 0.7455, 0.815, 0.75, 0.7949, 0.75, 0.8105, 0.7455, 0.8105, 0.5374, 0.815, 0.5329, 0.815, 0.75, 0.6577, 0.5374, 0.6295, 0.5374, 0.625, 0.5329, 0.6546, 0.5329, 0.6641, 0.5721, 0.6641, 0.7109, 0.6295, 0.7455, 0.6295, 0.5374, 0.764, 0.7109, 0.7759, 0.7109, 0.8105, 0.7455, 0.7913, 0.7455, 0.7759, 0.7109, 0.7759, 0.5721, 0.8105, 0.5374, 0.8105, 0.7455, 0.6815, 0.5721, 0.6641, 0.5721, 0.6295, 0.5374, 0.6577, 0.5374, 0.6703, 0.5749, 0.6703, 0.708, 0.6703, 0.708, 0.6703, 0.5749, 0.7697, 0.708, 0.7759, 0.7109, 0.7759, 0.7109, 0.7697, 0.708, 0.7759, 0.7109, 0.7697, 0.708, 0.7697, 0.708, 0.7759, 0.7109, 0.764, 0.5721, 0.7759, 0.5721, 0.7759, 0.5721, 0.764, 0.5721, 0.7592, 0.5749, 0.7697, 0.5749, 0.7697, 0.5749, 0.7592, 0.5749, 0.7592, 0.5749, 0.7697, 0.5749, 0.7697, 0.5749, 0.7592, 0.5749, 0.6858, 0.708, 0.6703, 0.708, 0.6703, 0.708, 0.6858, 0.708, 0.7697, 0.5749, 0.7697, 0.708, 0.7697, 0.708, 0.7697, 0.5749, 0.7592, 0.5749, 0.7697, 0.5749, 0.7697, 0.708, 0.7592, 0.708, 0.6858, 0.708, 0.6703, 0.708, 0.6703, 0.708, 0.6858, 0.708, 0.7697, 0.5749, 0.7697, 0.708, 0.7697, 0.708, 0.7697, 0.5749, 0.6703, 0.708, 0.6703, 0.5749, 0.6703, 0.5749, 0.6703, 0.708, 0.6641, 0.5721, 0.6703, 0.5749, 0.6703, 0.5749, 0.6641, 0.5721, 0.6703, 0.708, 0.6641, 0.7109, 0.6641, 0.7109, 0.6703, 0.708, 0.6641, 0.7109, 0.6641, 0.5721, 0.6641, 0.5721, 0.6641, 0.7109, 0.6641, 0.5721, 0.6703, 0.5749, 0.6703, 0.5749, 0.6641, 0.5721, 0.7697, 0.708, 0.7697, 0.5749, 0.7759, 0.5721, 0.7759, 0.7109, 0.7697, 0.708, 0.7697, 0.5749, 0.7697, 0.5749, 0.7697, 0.708, 0.7697, 0.5749, 0.7759, 0.5721, 0.7759, 0.5721, 0.7697, 0.5749, 0.7759, 0.5721, 0.7759, 0.7109, 0.7759, 0.7109, 0.7759, 0.5721, 0.7592, 0.708, 0.7697, 0.708, 0.7759, 0.7109, 0.764, 0.7109, 0.6815, 0.7109, 0.6641, 0.7109, 0.6641, 0.7109, 0.6815, 0.7109, 0.6641, 0.7109, 0.6703, 0.708, 0.6703, 0.708, 0.6641, 0.7109, 0.7592, 0.708, 0.7697, 0.708, 0.7697, 0.708, 0.7592, 0.708, 0.6703, 0.5749, 0.6703, 0.708, 0.6641, 0.7109, 0.6641, 0.5721, 0.6641, 0.7109, 0.6641, 0.5721, 0.6641, 0.5721, 0.6641, 0.7109, 0.6703, 0.708, 0.6641, 0.7109, 0.6641, 0.7109, 0.6703, 0.708, 0.6703, 0.5749, 0.6703, 0.708, 0.6703, 0.708, 0.6703, 0.5749, 0.6858, 0.5749, 0.6703, 0.5749, 0.6641, 0.5721, 0.6815, 0.5721, 0.6703, 0.5749, 0.6641, 0.5721, 0.6641, 0.5721, 0.6703, 0.5749, 0.7759, 0.5721, 0.7697, 0.5749, 0.7697, 0.5749, 0.7759, 0.5721, 0.6858, 0.5749, 0.6703, 0.5749, 0.6703, 0.5749, 0.6858, 0.5749, 0.398, 0.75, 0.375, 0.75, 0.375, 0.75, 0.398, 0.75, 0.375, 0.9199, 0.375, 0.94, 0.375, 0.94, 0.375, 0.9199, 0.625, 0.7796, 0.625, 0.75, 0.625, 0.75, 0.625, 0.7796, 0.582, 0.94, 0.625, 0.94, 0.625, 0.94, 0.582, 0.94, 0.566, 0.94, 0.582, 0.94, 0.582, 0.94, 0.566, 0.94, 0.625, 0.75, 0.582, 0.75, 0.582, 0.75, 0.625, 0.75, 0.625, 0.0, 0.582, 0.0, 0.582, 0.0, 0.625, 0.0, 0.566, 0.9935, 0.582, 0.9935, 0.582, 1.0, 0.566, 1.0, 0.566, 0.75, 0.582, 0.75, 0.582, 0.75, 0.566, 0.75, 0.566, 0.9199, 0.582, 0.9199, 0.582, 0.94, 0.566, 0.94, 0.566, 0.94, 0.582, 0.94, 0.582, 0.94, 0.566, 0.94, 0.566, 0.0, 0.582, 0.0, 0.582, 0.2171, 0.566, 0.2171, 0.566, 0.5, 0.582, 0.5, 0.582, 0.5329, 0.566, 0.5329, 0.566, 0.2565, 0.582, 0.2565, 0.582, 0.31, 0.566, 0.31, 0.566, 0.4704, 0.582, 0.4704, 0.582, 0.5, 0.566, 0.5, 0.566, 0.5329, 0.582, 0.5329, 0.582, 0.75, 0.566, 0.75, 0.566, 0.2171, 0.582, 0.2171, 0.582, 0.25, 0.566, 0.25, 0.625, 0.0, 0.582, 0.0, 0.582, 0.0, 0.625, 0.0, 0.566, 0.3628, 0.582, 0.3628, 0.582, 0.3658, 0.566, 0.3658, 0.566, 0.851, 0.582, 0.851, 0.582, 0.8842, 0.566, 0.8842, 0.625, 0.8872, 0.625, 0.8842, 0.625, 0.8842, 0.625, 0.8872, 0.375, 0.851, 0.375, 0.8842, 0.375, 0.8842, 0.375, 0.851, 0.7421, 0.5749, 0.7405, 0.5749, 0.7405, 0.5749, 0.7421, 0.5749, 0.7421, 0.5749, 0.7405, 0.5749, 0.7431, 0.5721, 0.7448, 0.5721, 0.7231, 0.708, 0.7405, 0.708, 0.7405, 0.708, 0.7231, 0.708, 0.7448, 0.7109, 0.7431, 0.7109, 0.7431, 0.7109, 0.7448, 0.7109, 0.7231, 0.708, 0.7405, 0.708, 0.7431, 0.7109, 0.7235, 0.7109, 0.7421, 0.708, 0.7405, 0.708, 0.7405, 0.708, 0.7421, 0.708, 0.7231, 0.5749, 0.7405, 0.5749, 0.7405, 0.708, 0.7231, 0.708, 0.7421, 0.708, 0.7405, 0.708, 0.7405, 0.708, 0.7421, 0.708, 0.7231, 0.5749, 0.7405, 0.5749, 0.7405, 0.5749, 0.7231, 0.5749, 0.7231, 0.5749, 0.7405, 0.5749, 0.7405, 0.5749, 0.7231, 0.5749, 0.7235, 0.5721, 0.7431, 0.5721, 0.7431, 0.5721, 0.7235, 0.5721, 0.7448, 0.5721, 0.7431, 0.5721, 0.7573, 0.5374, 0.7602, 0.5374, 0.7235, 0.7109, 0.7431, 0.7109, 0.7573, 0.7455, 0.7257, 0.7455, 0.7602, 0.5374, 0.7573, 0.5374, 0.7592, 0.5329, 0.7622, 0.5329, 0.7257, 0.7455, 0.7573, 0.7455, 0.7592, 0.75, 0.726, 0.75, 0.7622, 0.5329, 0.7592, 0.5329, 0.7592, 0.5329, 0.7622, 0.5329, 0.726, 0.75, 0.7592, 0.75, 0.7592, 0.75, 0.726, 0.75, 0.726, 0.75, 0.7592, 0.75, 0.7592, 0.75, 0.726, 0.75, 0.2378, 0.75, 0.2408, 0.75, 0.2408, 0.75, 0.2378, 0.75, 0.582, 0.851, 0.625, 0.851, 0.625, 0.8842, 0.582, 0.8842, 0.7622, 0.5329, 0.7592, 0.5329, 0.7592, 0.5329, 0.7622, 0.5329, 0.625, 0.399, 0.625, 0.3658, 0.625, 0.3658, 0.625, 0.399, 0.726, 0.5, 0.7592, 0.5, 0.7592, 0.5329, 0.726, 0.5329, 0.2378, 0.5, 0.2408, 0.5, 0.2408, 0.5329, 0.2378, 0.5329, 0.582, 0.3628, 0.625, 0.3628, 0.625, 0.3658, 0.582, 0.3658, 0.2378, 0.5329, 0.2408, 0.5329, 0.2408, 0.75, 0.2378, 0.75, 0.6564, 0.5, 0.6878, 0.5, 0.6878, 0.5329, 0.6564, 0.5329, 0.625, 0.4686, 0.625, 0.4372, 0.625, 0.4372, 0.625, 0.4686, 0.582, 0.7814, 0.625, 0.7814, 0.625, 0.8128, 0.582, 0.8128, 0.6564, 0.75, 0.6878, 0.75, 0.6878, 0.75, 0.6564, 0.75, 0.6564, 0.75, 0.6878, 0.75, 0.6878, 0.75, 0.6564, 0.75, 0.6594, 0.7455, 0.6893, 0.7455, 0.6878, 0.75, 0.6564, 0.75, 0.6826, 0.7109, 0.7011, 0.7109, 0.6893, 0.7455, 0.6594, 0.7455, 0.6826, 0.5721, 0.7011, 0.5721, 0.7011, 0.5721, 0.6826, 0.5721, 0.6867, 0.5749, 0.7032, 0.5749, 0.7032, 0.5749, 0.6867, 0.5749, 0.6867, 0.5749, 0.7032, 0.5749, 0.7032, 0.5749, 0.6867, 0.5749, 0.6867, 0.5749, 0.7032, 0.5749, 0.7032, 0.708, 0.6867, 0.708, 0.6867, 0.708, 0.7032, 0.708, 0.7011, 0.7109, 0.6826, 0.7109, 0.6867, 0.708, 0.7032, 0.708, 0.7032, 0.708, 0.6867, 0.708, 0.375, 0.7814, 0.375, 0.8128, 0.375, 0.8128, 0.375, 0.7814, 0.566, 0.7814, 0.582, 0.7814, 0.582, 0.8128, 0.566, 0.8128, 0.566, 0.4347, 0.582, 0.4347, 0.582, 0.4372, 0.566, 0.4372, 0.625, 0.8153, 0.625, 0.8128, 0.625, 0.8128, 0.625, 0.8153, 0.7045, 0.5749, 0.7032, 0.5749, 0.7032, 0.5749, 0.7045, 0.5749, 0.7045, 0.5749, 0.7032, 0.5749, 0.7011, 0.5721, 0.7025, 0.5721, 0.7025, 0.7109, 0.7011, 0.7109, 0.7011, 0.7109, 0.7025, 0.7109, 0.7045, 0.708, 0.7032, 0.708, 0.7032, 0.708, 0.7045, 0.708, 0.7045, 0.708, 0.7032, 0.708, 0.7032, 0.708, 0.7045, 0.708, 0.7025, 0.5721, 0.7011, 0.5721, 0.6893, 0.5374, 0.6917, 0.5374, 0.6917, 0.5374, 0.6893, 0.5374, 0.6878, 0.5329, 0.6903, 0.5329, 0.6903, 0.5329, 0.6878, 0.5329, 0.6878, 0.5329, 0.6903, 0.5329, 0.3097, 0.75, 0.3122, 0.75, 0.3122, 0.75, 0.3097, 0.75, 0.6903, 0.5329, 0.6878, 0.5329, 0.6878, 0.5329, 0.6903, 0.5329, 0.3097, 0.5, 0.3122, 0.5, 0.3122, 0.5329, 0.3097, 0.5329, 0.582, 0.4347, 0.625, 0.4347, 0.625, 0.4372, 0.582, 0.4372, 0.3097, 0.5329, 0.3122, 0.5329, 0.3122, 0.75, 0.3097, 0.75, 0.566, 0.94, 0.582, 0.94, 0.582, 0.94, 0.566, 0.94, 0.625, 0.0, 0.582, 0.0, 0.582, 0.0, 0.625, 0.0, 0.1315, 0.75, 0.185, 0.75, 0.185, 0.75, 0.1315, 0.75, 0.398, 0.0, 0.375, 0.0, 0.375, 0.0, 0.398, 0.0, 0.625, 0.2171, 0.625, 0.0, 0.625, 0.0, 0.625, 0.2171, 0.582, 0.94, 0.625, 0.94, 0.625, 0.94, 0.582, 0.94, 0.582, 0.0, 0.566, 0.0, 0.566, 0.0, 0.582, 0.0, 0.4148, 0.94, 0.566, 0.94, 0.566, 0.94, 0.4148, 0.94, 0.4148, 0.4347, 0.566, 0.4347, 0.566, 0.4372, 0.4148, 0.4372, 0.4148, 0.851, 0.566, 0.851, 0.566, 0.851, 0.4148, 0.851, 0.566, 0.9199, 0.566, 0.94, 0.566, 0.94, 0.566, 0.9199, 0.4148, 0.3628, 0.566, 0.3628, 0.566, 0.3658, 0.4148, 0.3658, 0.4148, 0.2171, 0.566, 0.2171, 0.566, 0.25, 0.4148, 0.25, 0.4148, 0.5329, 0.566, 0.5329, 0.566, 0.75, 0.4148, 0.75, 0.4148, 0.4704, 0.566, 0.4704, 0.566, 0.5, 0.4148, 0.5, 0.4148, 0.2565, 0.566, 0.2565, 0.566, 0.31, 0.4148, 0.31, 0.4148, 0.5, 0.566, 0.5, 0.566, 0.5329, 0.4148, 0.5329, 0.4148, 0.0, 0.566, 0.0, 0.566, 0.2171, 0.4148, 0.2171, 0.4148, 0.94, 0.566, 0.94, 0.566, 0.94, 0.4148, 0.94, 0.566, 0.94, 0.4148, 0.94, 0.4148, 0.94, 0.566, 0.94, 0.4148, 0.75, 0.566, 0.75, 0.566, 0.75, 0.4148, 0.75, 0.4148, 0.9935, 0.566, 0.9935, 0.566, 1.0, 0.4148, 1.0, 0.4148, 0.94, 0.566, 0.94, 0.566, 0.94, 0.4148, 0.94, 0.582, 0.75, 0.566, 0.75, 0.566, 0.75, 0.582, 0.75, 0.582, 0.0, 0.566, 0.0, 0.566, 0.0, 0.582, 0.0, 0.582, 0.0, 0.566, 0.0, 0.566, 0.0, 0.582, 0.0, 0.566, 0.851, 0.566, 0.8842, 0.566, 0.8842, 0.566, 0.851, 0.4148, 0.399, 0.566, 0.399, 0.566, 0.4018, 0.4148, 0.4018, 0.274, 0.5329, 0.2768, 0.5329, 0.2768, 0.75, 0.274, 0.75, 0.582, 0.399, 0.625, 0.399, 0.625, 0.4018, 0.582, 0.4018, 0.274, 0.5, 0.2768, 0.5, 0.2768, 0.5329, 0.274, 0.5329, 0.726, 0.5329, 0.7232, 0.5329, 0.7232, 0.5329, 0.726, 0.5329, 0.274, 0.75, 0.2768, 0.75, 0.2768, 0.75, 0.274, 0.75, 0.726, 0.5329, 0.7232, 0.5329, 0.7232, 0.5329, 0.726, 0.5329, 0.7257, 0.5374, 0.7231, 0.5374, 0.7232, 0.5329, 0.726, 0.5329, 0.7235, 0.5721, 0.7219, 0.5721, 0.7231, 0.5374, 0.7257, 0.5374, 0.7231, 0.708, 0.7217, 0.708, 0.7217, 0.708, 0.7231, 0.708, 0.7231, 0.708, 0.7217, 0.708, 0.7217, 0.708, 0.7231, 0.708, 0.7235, 0.7109, 0.7219, 0.7109, 0.7219, 0.7109, 0.7235, 0.7109, 0.7231, 0.5749, 0.7217, 0.5749, 0.7219, 0.5721, 0.7235, 0.5721, 0.7231, 0.5749, 0.7217, 0.5749, 0.7217, 0.5749, 0.7231, 0.5749, 0.625, 0.851, 0.625, 0.8482, 0.625, 0.8482, 0.625, 0.851, 0.566, 0.399, 0.582, 0.399, 0.582, 0.4018, 0.566, 0.4018, 0.6903, 0.5, 0.7232, 0.5, 0.7232, 0.5329, 0.6903, 0.5329, 0.625, 0.4347, 0.625, 0.4018, 0.625, 0.4018, 0.625, 0.4347, 0.582, 0.8153, 0.625, 0.8153, 0.625, 0.8482, 0.582, 0.8482, 0.6903, 0.75, 0.7232, 0.75, 0.7232, 0.75, 0.6903, 0.75, 0.6903, 0.75, 0.7232, 0.75, 0.7232, 0.75, 0.6903, 0.75, 0.6917, 0.7455, 0.7231, 0.7455, 0.7232, 0.75, 0.6903, 0.75, 0.7025, 0.7109, 0.7219, 0.7109, 0.7231, 0.7455, 0.6917, 0.7455, 0.7025, 0.5721, 0.7219, 0.5721, 0.7219, 0.5721, 0.7025, 0.5721, 0.7045, 0.5749, 0.7217, 0.5749, 0.7217, 0.5749, 0.7045, 0.5749, 0.7045, 0.5749, 0.7217, 0.5749, 0.7217, 0.5749, 0.7045, 0.5749, 0.7045, 0.5749, 0.7217, 0.5749, 0.7217, 0.708, 0.7045, 0.708, 0.7045, 0.708, 0.7217, 0.708, 0.7219, 0.7109, 0.7025, 0.7109, 0.7045, 0.708, 0.7217, 0.708, 0.7217, 0.708, 0.7045, 0.708, 0.375, 0.8153, 0.375, 0.8482, 0.375, 0.8482, 0.375, 0.8153, 0.566, 0.8153, 0.582, 0.8153, 0.582, 0.8482, 0.566, 0.8482, 0.566, 0.3658, 0.582, 0.3658, 0.582, 0.399, 0.566, 0.399, 0.625, 0.8842, 0.625, 0.851, 0.625, 0.851, 0.625, 0.8842, 0.7405, 0.5749, 0.7231, 0.5749, 0.7231, 0.5749, 0.7405, 0.5749, 0.7405, 0.5749, 0.7231, 0.5749, 0.7235, 0.5721, 0.7431, 0.5721, 0.7431, 0.7109, 0.7235, 0.7109, 0.7235, 0.7109, 0.7431, 0.7109, 0.7405, 0.708, 0.7231, 0.708, 0.7231, 0.708, 0.7405, 0.708, 0.7405, 0.708, 0.7231, 0.708, 0.7231, 0.708, 0.7405, 0.708, 0.7431, 0.5721, 0.7235, 0.5721, 0.7257, 0.5374, 0.7573, 0.5374, 0.7573, 0.5374, 0.7257, 0.5374, 0.726, 0.5329, 0.7592, 0.5329, 0.7592, 0.5329, 0.726, 0.5329, 0.726, 0.5329, 0.7592, 0.5329, 0.2408, 0.75, 0.274, 0.75, 0.274, 0.75, 0.2408, 0.75, 0.7592, 0.5329, 0.726, 0.5329, 0.726, 0.5329, 0.7592, 0.5329, 0.2408, 0.5, 0.274, 0.5, 0.274, 0.5329, 0.2408, 0.5329, 0.582, 0.3658, 0.625, 0.3658, 0.625, 0.399, 0.582, 0.399, 0.2408, 0.5329, 0.274, 0.5329, 0.274, 0.75, 0.2408, 0.75, 0.4148, 0.3658, 0.566, 0.3658, 0.566, 0.399, 0.4148, 0.399, 0.4148, 0.8482, 0.566, 0.8482, 0.566, 0.851, 0.4148, 0.851, 0.7232, 0.5, 0.726, 0.5, 0.726, 0.5329, 0.7232, 0.5329, 0.625, 0.4018, 0.625, 0.399, 0.625, 0.399, 0.625, 0.4018, 0.582, 0.8482, 0.625, 0.8482, 0.625, 0.851, 0.582, 0.851, 0.7232, 0.75, 0.726, 0.75, 0.726, 0.75, 0.7232, 0.75, 0.7232, 0.75, 0.726, 0.75, 0.726, 0.75, 0.7232, 0.75, 0.7231, 0.7455, 0.7257, 0.7455, 0.726, 0.75, 0.7232, 0.75, 0.7219, 0.7109, 0.7235, 0.7109, 0.7257, 0.7455, 0.7231, 0.7455, 0.7219, 0.5721, 0.7235, 0.5721, 0.7235, 0.5721, 0.7219, 0.5721, 0.7217, 0.5749, 0.7231, 0.5749, 0.7231, 0.5749, 0.7217, 0.5749, 0.7217, 0.5749, 0.7231, 0.5749, 0.7231, 0.5749, 0.7217, 0.5749, 0.7217, 0.5749, 0.7231, 0.5749, 0.7231, 0.708, 0.7217, 0.708, 0.7217, 0.708, 0.7231, 0.708, 0.7235, 0.7109, 0.7219, 0.7109, 0.7217, 0.708, 0.7231, 0.708, 0.7231, 0.708, 0.7217, 0.708, 0.375, 0.8482, 0.375, 0.851, 0.375, 0.851, 0.375, 0.8482, 0.566, 0.8482, 0.582, 0.8482, 0.582, 0.851, 0.566, 0.851, 0.566, 0.8128, 0.582, 0.8128, 0.582, 0.8153, 0.566, 0.8153, 0.375, 0.8128, 0.375, 0.8153, 0.375, 0.8153, 0.375, 0.8128, 0.7032, 0.708, 0.7045, 0.708, 0.7045, 0.708, 0.7032, 0.708, 0.7032, 0.708, 0.7045, 0.708, 0.7025, 0.7109, 0.7011, 0.7109, 0.7045, 0.708, 0.7032, 0.708, 0.7032, 0.708, 0.7045, 0.708, 0.7032, 0.5749, 0.7045, 0.5749, 0.7045, 0.5749, 0.7032, 0.5749, 0.7032, 0.5749, 0.7045, 0.5749, 0.7045, 0.5749, 0.7032, 0.5749, 0.7011, 0.5721, 0.7025, 0.5721, 0.7025, 0.5721, 0.7011, 0.5721, 0.7011, 0.7109, 0.7025, 0.7109, 0.6917, 0.7455, 0.6893, 0.7455, 0.6893, 0.7455, 0.6917, 0.7455, 0.6903, 0.75, 0.6878, 0.75, 0.6878, 0.75, 0.6903, 0.75, 0.6903, 0.75, 0.6878, 0.75, 0.6878, 0.75, 0.6903, 0.75, 0.6903, 0.75, 0.6878, 0.75, 0.582, 0.8128, 0.625, 0.8128, 0.625, 0.8153, 0.582, 0.8153, 0.625, 0.4372, 0.625, 0.4347, 0.625, 0.4347, 0.625, 0.4372, 0.6878, 0.5, 0.6903, 0.5, 0.6903, 0.5329, 0.6878, 0.5329, 0.4148, 0.8128, 0.566, 0.8128, 0.566, 0.8153, 0.4148, 0.8153, 0.4148, 0.4018, 0.566, 0.4018, 0.566, 0.4347, 0.4148, 0.4347, 0.2768, 0.5329, 0.3097, 0.5329, 0.3097, 0.75, 0.2768, 0.75, 0.582, 0.4018, 0.625, 0.4018, 0.625, 0.4347, 0.582, 0.4347, 0.2768, 0.5, 0.3097, 0.5, 0.3097, 0.5329, 0.2768, 0.5329, 0.7232, 0.5329, 0.6903, 0.5329, 0.6903, 0.5329, 0.7232, 0.5329, 0.2768, 0.75, 0.3097, 0.75, 0.3097, 0.75, 0.2768, 0.75, 0.7232, 0.5329, 0.6903, 0.5329, 0.6903, 0.5329, 0.7232, 0.5329, 0.7231, 0.5374, 0.6917, 0.5374, 0.6903, 0.5329, 0.7232, 0.5329, 0.7219, 0.5721, 0.7025, 0.5721, 0.6917, 0.5374, 0.7231, 0.5374, 0.7217, 0.708, 0.7045, 0.708, 0.7045, 0.708, 0.7217, 0.708, 0.7217, 0.708, 0.7045, 0.708, 0.7045, 0.708, 0.7217, 0.708, 0.7219, 0.7109, 0.7025, 0.7109, 0.7025, 0.7109, 0.7219, 0.7109, 0.7217, 0.5749, 0.7045, 0.5749, 0.7025, 0.5721, 0.7219, 0.5721, 0.7217, 0.5749, 0.7045, 0.5749, 0.7045, 0.5749, 0.7217, 0.5749, 0.625, 0.8482, 0.625, 0.8153, 0.625, 0.8153, 0.625, 0.8482, 0.566, 0.4018, 0.582, 0.4018, 0.582, 0.4347, 0.566, 0.4347, 0.375, 0.4018, 0.398, 0.4018, 0.398, 0.4347, 0.375, 0.4347, 0.375, 0.8128, 0.398, 0.8128, 0.398, 0.8153, 0.375, 0.8153, 0.375, 0.8482, 0.398, 0.8482, 0.398, 0.851, 0.375, 0.851, 0.375, 0.3658, 0.398, 0.3658, 0.398, 0.399, 0.375, 0.399, 0.375, 0.399, 0.398, 0.399, 0.398, 0.4018, 0.375, 0.4018, 0.375, 0.8153, 0.398, 0.8153, 0.398, 0.8482, 0.375, 0.8482, 0.375, 0.94, 0.398, 0.94, 0.398, 0.94, 0.375, 0.94, 0.375, 0.9935, 0.398, 0.9935, 0.398, 1.0, 0.375, 1.0, 0.375, 0.75, 0.398, 0.75, 0.398, 0.75, 0.375, 0.75, 0.375, 0.9199, 0.398, 0.9199, 0.398, 0.94, 0.375, 0.94, 0.375, 0.94, 0.398, 0.94, 0.398, 0.94, 0.375, 0.94, 0.375, 0.0, 0.398, 0.0, 0.398, 0.2171, 0.375, 0.2171, 0.375, 0.5, 0.398, 0.5, 0.398, 0.5329, 0.375, 0.5329, 0.375, 0.2565, 0.398, 0.2565, 0.398, 0.31, 0.375, 0.31, 0.375, 0.4704, 0.398, 0.4704, 0.398, 0.5, 0.375, 0.5, 0.375, 0.5329, 0.398, 0.5329, 0.398, 0.75, 0.375, 0.75, 0.375, 0.2171, 0.398, 0.2171, 0.398, 0.25, 0.375, 0.25, 0.375, 0.3628, 0.398, 0.3628, 0.398, 0.3658, 0.375, 0.3658, 0.375, 0.851, 0.398, 0.851, 0.398, 0.8842, 0.375, 0.8842, 0.375, 0.7814, 0.398, 0.7814, 0.398, 0.8128, 0.375, 0.8128, 0.375, 0.4347, 0.398, 0.4347, 0.398, 0.4372, 0.375, 0.4372, 0.375, 0.94, 0.398, 0.94, 0.398, 0.94, 0.375, 0.94, 0.4148, 0.0, 0.398, 0.0, 0.398, 0.0, 0.4148, 0.0, 0.4148, 0.75, 0.398, 0.75, 0.398, 0.75, 0.4148, 0.75, 0.4148, 0.0, 0.398, 0.0, 0.398, 0.0, 0.4148, 0.0, 0.4148, 0.0, 0.398, 0.0, 0.398, 0.0, 0.4148, 0.0, 0.566, 0.0, 0.4148, 0.0, 0.4148, 0.0, 0.566, 0.0, 0.566, 0.0, 0.4148, 0.0, 0.4148, 0.0, 0.566, 0.0, 0.566, 0.75, 0.4148, 0.75, 0.4148, 0.75, 0.566, 0.75, 0.566, 0.0, 0.4148, 0.0, 0.4148, 0.0, 0.566, 0.0, 0.398, 0.4018, 0.4148, 0.4018, 0.4148, 0.4347, 0.398, 0.4347, 0.398, 0.8128, 0.4148, 0.8128, 0.4148, 0.8153, 0.398, 0.8153, 0.398, 0.8482, 0.4148, 0.8482, 0.4148, 0.851, 0.398, 0.851, 0.398, 0.3658, 0.4148, 0.3658, 0.4148, 0.399, 0.398, 0.399, 0.398, 0.399, 0.4148, 0.399, 0.4148, 0.4018, 0.398, 0.4018, 0.398, 0.9199, 0.4148, 0.9199, 0.4148, 0.9199, 0.398, 0.9199, 0.398, 0.94, 0.4148, 0.94, 0.4148, 0.94, 0.398, 0.94, 0.398, 0.9935, 0.4148, 0.9935, 0.4148, 1.0, 0.398, 1.0, 0.398, 0.75, 0.4148, 0.75, 0.4148, 0.75, 0.398, 0.75, 0.4148, 0.9199, 0.4148, 0.94, 0.4148, 0.94, 0.4148, 0.9199, 0.398, 0.94, 0.4148, 0.94, 0.4148, 0.94, 0.398, 0.94, 0.398, 0.0, 0.4148, 0.0, 0.4148, 0.2171, 0.398, 0.2171, 0.398, 0.5, 0.4148, 0.5, 0.4148, 0.5329, 0.398, 0.5329, 0.398, 0.2565, 0.4148, 0.2565, 0.4148, 0.31, 0.398, 0.31, 0.398, 0.4704, 0.4148, 0.4704, 0.4148, 0.5, 0.398, 0.5, 0.398, 0.5329, 0.4148, 0.5329, 0.4148, 0.75, 0.398, 0.75, 0.398, 0.2171, 0.4148, 0.2171, 0.4148, 0.25, 0.398, 0.25, 0.398, 0.3628, 0.4148, 0.3628, 0.4148, 0.3658, 0.398, 0.3658, 0.398, 0.8153, 0.4148, 0.8153, 0.4148, 0.8153, 0.398, 0.8153, 0.398, 0.75, 0.4148, 0.75, 0.4148, 0.75, 0.398, 0.75, 0.398, 0.4347, 0.4148, 0.4347, 0.4148, 0.4372, 0.398, 0.4372, 0.398, 0.94, 0.4148, 0.94, 0.4148, 0.94, 0.398, 0.94, 0.398, 0.3326, 0.4148, 0.3326, 0.4148, 0.3628, 0.398, 0.3628, 0.398, 0.8842, 0.4148, 0.8842, 0.4148, 0.8872, 0.398, 0.8872, 0.375, 0.3326, 0.398, 0.3326, 0.398, 0.3628, 0.375, 0.3628, 0.375, 0.8842, 0.398, 0.8842, 0.398, 0.8872, 0.375, 0.8872, 0.4148, 0.8842, 0.566, 0.8842, 0.566, 0.8872, 0.4148, 0.8872, 0.4148, 0.3326, 0.566, 0.3326, 0.566, 0.3628, 0.4148, 0.3628, 0.2076, 0.5329, 0.2378, 0.5329, 0.2378, 0.75, 0.2076, 0.75, 0.582, 0.3326, 0.625, 0.3326, 0.625, 0.3628, 0.582, 0.3628, 0.2076, 0.5, 0.2378, 0.5, 0.2378, 0.5329, 0.2076, 0.5329, 0.7924, 0.5329, 0.7622, 0.5329, 0.7622, 0.5329, 0.7924, 0.5329, 0.2076, 0.75, 0.2378, 0.75, 0.2378, 0.75, 0.2076, 0.75, 0.7924, 0.5329, 0.7622, 0.5329, 0.7622, 0.5329, 0.7924, 0.5329, 0.789, 0.5374, 0.7602, 0.5374, 0.7622, 0.5329, 0.7924, 0.5329, 0.7626, 0.5721, 0.7448, 0.5721, 0.7602, 0.5374, 0.789, 0.5374, 0.7579, 0.708, 0.7421, 0.708, 0.7421, 0.708, 0.7579, 0.708, 0.7579, 0.708, 0.7421, 0.708, 0.7421, 0.708, 0.7579, 0.708, 0.7626, 0.7109, 0.7448, 0.7109, 0.7448, 0.7109, 0.7626, 0.7109, 0.7579, 0.5749, 0.7421, 0.5749, 0.7448, 0.5721, 0.7626, 0.5721, 0.7579, 0.5749, 0.7421, 0.5749, 0.7421, 0.5749, 0.7579, 0.5749, 0.625, 0.9174, 0.625, 0.8872, 0.625, 0.8872, 0.625, 0.9174, 0.566, 0.3326, 0.582, 0.3326, 0.582, 0.3628, 0.566, 0.3628, 0.566, 0.8842, 0.582, 0.8842, 0.582, 0.8872, 0.566, 0.8872, 0.375, 0.8842, 0.375, 0.8872, 0.375, 0.8872, 0.375, 0.8842, 0.7405, 0.708, 0.7421, 0.708, 0.7421, 0.708, 0.7405, 0.708, 0.7405, 0.708, 0.7421, 0.708, 0.7448, 0.7109, 0.7431, 0.7109, 0.7405, 0.5749, 0.7421, 0.5749, 0.7421, 0.708, 0.7405, 0.708, 0.7405, 0.5749, 0.7421, 0.5749, 0.7421, 0.5749, 0.7405, 0.5749, 0.7405, 0.5749, 0.7421, 0.5749, 0.7421, 0.5749, 0.7405, 0.5749, 0.7431, 0.5721, 0.7448, 0.5721, 0.7448, 0.5721, 0.7431, 0.5721, 0.7431, 0.7109, 0.7448, 0.7109, 0.7602, 0.7455, 0.7573, 0.7455, 0.7573, 0.7455, 0.7602, 0.7455, 0.7622, 0.75, 0.7592, 0.75, 0.7592, 0.75, 0.7622, 0.75, 0.7622, 0.75, 0.7592, 0.75, 0.7592, 0.75, 0.7622, 0.75, 0.7622, 0.75, 0.7592, 0.75, 0.582, 0.8842, 0.625, 0.8842, 0.625, 0.8872, 0.582, 0.8872, 0.625, 0.3658, 0.625, 0.3628, 0.625, 0.3628, 0.625, 0.3658, 0.7592, 0.5, 0.7622, 0.5, 0.7622, 0.5329, 0.7592, 0.5329, 0.4148, 0.94, 0.4148, 0.94, 0.4148, 0.94, 0.4148, 0.94, 0.566, 0.0, 0.4148, 0.0, 0.4148, 0.0, 0.566, 0.0, 0.4148, 0.0, 0.398, 0.0, 0.398, 0.0, 0.4148, 0.0, 0.375, 0.94, 0.398, 0.94, 0.398, 0.94, 0.375, 0.94, 0.566, 0.94, 0.4148, 0.94, 0.4148, 0.94, 0.566, 0.94, 0.582, 0.0, 0.566, 0.0, 0.566, 0.0, 0.582, 0.0, 0.582, 0.94, 0.625, 0.94, 0.625, 0.94, 0.582, 0.94, 0.8685, 0.75, 0.8685, 0.75, 0.8685, 0.75, 0.8685, 0.75, 0.398, 0.0, 0.375, 0.0, 0.375, 0.0, 0.398, 0.0, 0.1315, 0.75, 0.185, 0.75, 0.185, 0.75, 0.1315, 0.75, 0.625, 0.0, 0.582, 0.0, 0.582, 0.0, 0.625, 0.0, 0.566, 0.94, 0.582, 0.94, 0.582, 0.94, 0.566, 0.94, 0.566, 0.31, 0.582, 0.31, 0.582, 0.3301, 0.566, 0.3301, 0.625, 0.94, 0.625, 0.9199, 0.625, 0.9199, 0.625, 0.94, 0.7697, 0.5749, 0.7592, 0.5749, 0.7592, 0.5749, 0.7697, 0.5749, 0.7697, 0.5749, 0.7592, 0.5749, 0.764, 0.5721, 0.7759, 0.5721, 0.7759, 0.7109, 0.764, 0.7109, 0.764, 0.7109, 0.7759, 0.7109, 0.7697, 0.708, 0.7592, 0.708, 0.7592, 0.708, 0.7697, 0.708, 0.7697, 0.708, 0.7592, 0.708, 0.7592, 0.708, 0.7697, 0.708, 0.7759, 0.5721, 0.764, 0.5721, 0.7913, 0.5374, 0.8105, 0.5374, 0.8105, 0.5374, 0.7913, 0.5374, 0.7949, 0.5329, 0.815, 0.5329, 0.815, 0.5329, 0.7949, 0.5329, 0.7949, 0.5329, 0.815, 0.5329, 0.185, 0.75, 0.2051, 0.75, 0.2051, 0.75, 0.185, 0.75, 0.815, 0.5329, 0.7949, 0.5329, 0.7949, 0.5329, 0.815, 0.5329, 0.185, 0.5, 0.2051, 0.5, 0.2051, 0.5329, 0.185, 0.5329, 0.582, 0.31, 0.625, 0.31, 0.625, 0.3301, 0.582, 0.3301, 0.185, 0.5329, 0.2051, 0.5329, 0.2051, 0.75, 0.185, 0.75, 0.4148, 0.31, 0.566, 0.31, 0.566, 0.3301, 0.4148, 0.3301, 0.375, 0.31, 0.398, 0.31, 0.398, 0.3301, 0.375, 0.3301, 0.398, 0.31, 0.4148, 0.31, 0.4148, 0.3301, 0.398, 0.3301, 0.398, 0.9174, 0.4148, 0.9174, 0.4148, 0.9199, 0.398, 0.9199, 0.375, 0.9174, 0.398, 0.9174, 0.398, 0.9199, 0.375, 0.9199, 0.4148, 0.9174, 0.566, 0.9174, 0.566, 0.9199, 0.4148, 0.9199, 0.566, 0.9174, 0.582, 0.9174, 0.582, 0.9199, 0.566, 0.9199, 0.375, 0.9174, 0.375, 0.9199, 0.375, 0.9199, 0.375, 0.9174, 0.7579, 0.708, 0.7592, 0.708, 0.7592, 0.708, 0.7579, 0.708, 0.7579, 0.708, 0.7592, 0.708, 0.764, 0.7109, 0.7626, 0.7109, 0.7579, 0.5749, 0.7592, 0.5749, 0.7592, 0.708, 0.7579, 0.708, 0.7579, 0.5749, 0.7592, 0.5749, 0.7592, 0.5749, 0.7579, 0.5749, 0.7579, 0.5749, 0.7592, 0.5749, 0.7592, 0.5749, 0.7579, 0.5749, 0.7626, 0.5721, 0.764, 0.5721, 0.764, 0.5721, 0.7626, 0.5721, 0.7626, 0.7109, 0.764, 0.7109, 0.7913, 0.7455, 0.789, 0.7455, 0.789, 0.7455, 0.7913, 0.7455, 0.7949, 0.75, 0.7924, 0.75, 0.7924, 0.75, 0.7949, 0.75, 0.7949, 0.75, 0.7924, 0.75, 0.7924, 0.75, 0.7949, 0.75, 0.7949, 0.75, 0.7924, 0.75, 0.582, 0.9174, 0.625, 0.9174, 0.625, 0.9199, 0.582, 0.9199, 0.625, 0.3326, 0.625, 0.3301, 0.625, 0.3301, 0.625, 0.3326, 0.7924, 0.5, 0.7949, 0.5, 0.7949, 0.5329, 0.7924, 0.5329, 0.7622, 0.5, 0.7924, 0.5, 0.7924, 0.5329, 0.7622, 0.5329, 0.625, 0.3628, 0.625, 0.3326, 0.625, 0.3326, 0.625, 0.3628, 0.582, 0.8872, 0.625, 0.8872, 0.625, 0.9174, 0.582, 0.9174, 0.7622, 0.75, 0.7924, 0.75, 0.7924, 0.75, 0.7622, 0.75, 0.7622, 0.75, 0.7924, 0.75, 0.7924, 0.75, 0.7622, 0.75, 0.7602, 0.7455, 0.789, 0.7455, 0.7924, 0.75, 0.7622, 0.75, 0.7448, 0.7109, 0.7626, 0.7109, 0.789, 0.7455, 0.7602, 0.7455, 0.7448, 0.5721, 0.7626, 0.5721, 0.7626, 0.5721, 0.7448, 0.5721, 0.7421, 0.5749, 0.7579, 0.5749, 0.7579, 0.5749, 0.7421, 0.5749, 0.7421, 0.5749, 0.7579, 0.5749, 0.7579, 0.5749, 0.7421, 0.5749, 0.7421, 0.5749, 0.7579, 0.5749, 0.7579, 0.708, 0.7421, 0.708, 0.7421, 0.708, 0.7579, 0.708, 0.7626, 0.7109, 0.7448, 0.7109, 0.7421, 0.708, 0.7579, 0.708, 0.7579, 0.708, 0.7421, 0.708, 0.375, 0.8872, 0.375, 0.9174, 0.375, 0.9174, 0.375, 0.8872, 0.566, 0.8872, 0.582, 0.8872, 0.582, 0.9174, 0.566, 0.9174, 0.4148, 0.75, 0.566, 0.75, 0.566, 0.75, 0.4148, 0.75, 0.375, 0.8872, 0.398, 0.8872, 0.398, 0.9174, 0.375, 0.9174, 0.398, 0.8482, 0.398, 0.8153, 0.398, 0.8153, 0.398, 0.8482, 0.566, 0.3301, 0.582, 0.3301, 0.582, 0.3326, 0.566, 0.3326, 0.625, 0.9199, 0.625, 0.9174, 0.625, 0.9174, 0.625, 0.9199, 0.7592, 0.5749, 0.7579, 0.5749, 0.7579, 0.5749, 0.7592, 0.5749, 0.7592, 0.5749, 0.7579, 0.5749, 0.7626, 0.5721, 0.764, 0.5721, 0.764, 0.7109, 0.7626, 0.7109, 0.7626, 0.7109, 0.764, 0.7109, 0.7592, 0.708, 0.7579, 0.708, 0.7579, 0.708, 0.7592, 0.708, 0.7592, 0.708, 0.7579, 0.708, 0.7579, 0.708, 0.7592, 0.708, 0.764, 0.5721, 0.7626, 0.5721, 0.789, 0.5374, 0.7913, 0.5374, 0.7913, 0.5374, 0.789, 0.5374, 0.7924, 0.5329, 0.7949, 0.5329, 0.7949, 0.5329, 0.7924, 0.5329, 0.7924, 0.5329, 0.7949, 0.5329, 0.2051, 0.75, 0.2076, 0.75, 0.2076, 0.75, 0.2051, 0.75, 0.7949, 0.5329, 0.7924, 0.5329, 0.7924, 0.5329, 0.7949, 0.5329, 0.2051, 0.5, 0.2076, 0.5, 0.2076, 0.5329, 0.2051, 0.5329, 0.582, 0.3301, 0.625, 0.3301, 0.625, 0.3326, 0.582, 0.3326, 0.2051, 0.5329, 0.2076, 0.5329, 0.2076, 0.75, 0.2051, 0.75, 0.4148, 0.3301, 0.566, 0.3301, 0.566, 0.3326, 0.4148, 0.3326, 0.375, 0.3301, 0.398, 0.3301, 0.398, 0.3326, 0.375, 0.3326, 0.398, 0.3301, 0.4148, 0.3301, 0.4148, 0.3326, 0.398, 0.3326, 0.4148, 0.7814, 0.566, 0.7814, 0.566, 0.8128, 0.4148, 0.8128, 0.4148, 0.851, 0.566, 0.851, 0.566, 0.8842, 0.4148, 0.8842, 0.4148, 0.9199, 0.566, 0.9199, 0.566, 0.94, 0.4148, 0.94, 0.4148, 0.8153, 0.566, 0.8153, 0.566, 0.8482, 0.4148, 0.8482, 0.4148, 0.8872, 0.566, 0.8872, 0.566, 0.9174, 0.4148, 0.9174, 0.566, 0.8842, 0.4148, 0.8842, 0.4148, 0.8842, 0.566, 0.8842, 0.566, 0.8872, 0.566, 0.9174, 0.566, 0.9174, 0.566, 0.8872, 0.566, 0.8153, 0.566, 0.8482, 0.566, 0.8482, 0.566, 0.8153, 0.4148, 0.8153, 0.566, 0.8153, 0.566, 0.8153, 0.4148, 0.8153, 0.4148, 0.94, 0.4148, 0.9199, 0.4148, 0.9199, 0.4148, 0.94, 0.566, 0.8128, 0.4148, 0.8128, 0.4148, 0.8128, 0.566, 0.8128, 0.4148, 0.8872, 0.566, 0.8872, 0.566, 0.8872, 0.4148, 0.8872, 0.4148, 0.9174, 0.4148, 0.8872, 0.4148, 0.8872, 0.4148, 0.9174, 0.4148, 0.8842, 0.4148, 0.851, 0.4148, 0.851, 0.4148, 0.8842, 0.4148, 0.9199, 0.566, 0.9199, 0.566, 0.9199, 0.4148, 0.9199, 0.566, 0.9174, 0.4148, 0.9174, 0.4148, 0.9174, 0.566, 0.9174, 0.4148, 0.7796, 0.4148, 0.75, 0.4148, 0.75, 0.4148, 0.7796, 0.566, 0.8482, 0.4148, 0.8482, 0.4148, 0.8482, 0.566, 0.8482, 0.4148, 0.8482, 0.4148, 0.8153, 0.4148, 0.8153, 0.4148, 0.8482, 0.566, 0.7814, 0.566, 0.8128, 0.566, 0.8128, 0.566, 0.7814, 0.4148, 0.94, 0.566, 0.94, 0.566, 0.94, 0.4148, 0.94, 0.4148, 0.94, 0.566, 0.94, 0.566, 0.94, 0.4148, 0.94, 0.4148, 0.94, 0.566, 0.94, 0.566, 0.94, 0.4148, 0.94, 0.4148, 0.94, 0.4148, 0.94, 0.4148, 0.94, 0.4148, 0.94, 0.4148, 0.94, 0.4148, 0.94, 0.4148, 0.94, 0.4148, 0.94, 0.566, 0.94, 0.566, 0.94, 0.566, 0.94, 0.566, 0.94, 0.566, 0.94, 0.4148, 0.94, 0.4148, 0.94, 0.566, 0.94, 0.566, 0.94, 0.566, 0.94, 0.566, 0.94, 0.566, 0.94, 0.125, 0.75, 0.1315, 0.75, 0.1315, 0.75, 0.125, 0.75, 0.815, 0.75, 0.8685, 0.75, 0.8685, 0.75, 0.815, 0.75, 0.398, 0.25, 0.4148, 0.25, 0.4148, 0.2565, 0.398, 0.2565, 0.398, 0.94, 0.4148, 0.94, 0.4148, 0.9935, 0.398, 0.9935, 0.375, 0.25, 0.398, 0.25, 0.398, 0.2565, 0.375, 0.2565, 0.375, 0.94, 0.398, 0.94, 0.398, 0.9935, 0.375, 0.9935, 0.4148, 0.94, 0.566, 0.94, 0.566, 0.9935, 0.4148, 0.9935, 0.4148, 0.25, 0.566, 0.25, 0.566, 0.2565, 0.4148, 0.2565, 0.815, 0.75, 0.8685, 0.75, 0.8685, 0.75, 0.815, 0.75, 0.125, 0.75, 0.1315, 0.75, 0.1315, 0.75, 0.125, 0.75, 0.566, 0.25, 0.582, 0.25, 0.582, 0.2565, 0.566, 0.2565, 0.566, 0.94, 0.582, 0.94, 0.582, 0.9935, 0.566, 0.9935, 0.125, 0.75, 0.1315, 0.75, 0.1315, 0.75, 0.125, 0.75, 0.815, 0.75, 0.8685, 0.75, 0.8685, 0.75, 0.815, 0.75, 0.582, 0.94, 0.625, 0.94, 0.625, 0.9935, 0.582, 0.9935, 0.815, 0.75, 0.8685, 0.75, 0.8685, 0.75, 0.815, 0.75, 0.625, 0.31, 0.625, 0.2565, 0.625, 0.2565, 0.625, 0.31, 0.815, 0.5, 0.8685, 0.5, 0.8685, 0.5329, 0.815, 0.5329, 0.875, 0.5329, 0.8685, 0.5329, 0.8685, 0.5329, 0.875, 0.5329, 0.125, 0.5, 0.1315, 0.5, 0.1315, 0.5329, 0.125, 0.5329, 0.125, 0.75, 0.1315, 0.75, 0.1315, 0.75, 0.125, 0.75, 0.125, 0.5329, 0.1315, 0.5329, 0.1315, 0.75, 0.125, 0.75, 0.582, 0.25, 0.625, 0.25, 0.625, 0.2565, 0.582, 0.2565, 0.815, 0.5329, 0.8685, 0.5329, 0.8685, 0.75, 0.815, 0.75, 0.625, 0.0, 0.625, 0.0, 0.625, 0.0, 0.625, 0.0, 0.8685, 0.75, 0.8685, 0.5329, 0.8685, 0.5329, 0.8685, 0.75, 0.8685, 0.5329, 0.875, 0.5329, 0.875, 0.5329, 0.8685, 0.5329, 0.625, 0.2171, 0.625, 0.0, 0.625, 0.0, 0.625, 0.2171, 0.8685, 0.75, 0.8685, 0.75, 0.8685, 0.75, 0.8685, 0.75, 0.8685, 0.75, 0.8685, 0.5329, 0.8685, 0.5329, 0.8685, 0.75, 0.8685, 0.75, 0.8685, 0.75, 0.8685, 0.75, 0.8685, 0.75, 0.625, 0.0, 0.625, 0.0, 0.625, 0.0, 0.625, 0.0, 0.625, 0.0, 0.625, 0.0, 0.625, 0.0, 0.625, 0.0, 0.625, 0.0, 0.625, 0.0, 0.625, 0.0, 0.625, 0.0, 0.8685, 0.75, 0.8685, 0.75, 0.8685, 0.75, 0.8685, 0.75, 0.8685, 0.75, 0.8685, 0.75, 0.8685, 0.75, 0.8685, 0.75, 0.8685, 0.5329, 0.875, 0.5329, 0.875, 0.75, 0.8685, 0.75, 0.8685, 0.75, 0.875, 0.75, 0.875, 0.75, 0.8685, 0.75, 0.8685, 0.75, 0.875, 0.75, 0.875, 0.75, 0.8685, 0.75, 0.8685, 0.75, 0.875, 0.75, 0.875, 0.75, 0.8685, 0.75, 0.8685, 0.75, 0.875, 0.75, 0.875, 0.75, 0.8685, 0.75, 0.8685, 0.75, 0.8685, 0.75, 0.8685, 0.75, 0.8685, 0.75, 0.625, 0.0, 0.625, 0.0, 0.625, 0.0, 0.625, 0.0, 0.8685, 0.75, 0.8685, 0.75, 0.8685, 0.75, 0.8685, 0.75, 0.625, 0.0, 0.625, 0.0, 0.625, 0.0, 0.625, 0.0, 0.625, 0.0, 0.625, 0.0, 0.625, 0.0, 0.625, 0.0, 0.8685, 0.75, 0.8685, 0.75, 0.8685, 0.75, 0.8685, 0.75, 0.625, 1.0, 0.625, 0.9935, 0.625, 0.9935, 0.625, 1.0, 0.4148, 0.9199, 0.4148, 0.94, 0.4148, 0.94, 0.4148, 0.9199, 0.4148, 0.9174, 0.398, 0.9174, 0.398, 0.9174, 0.4148, 0.9174, 0.4148, 0.8482, 0.398, 0.8482, 0.398, 0.8482, 0.4148, 0.8482, 0.4148, 0.8153, 0.4148, 0.8482, 0.4148, 0.8482, 0.4148, 0.8153, 0.4148, 0.8872, 0.4148, 0.9174, 0.4148, 0.9174, 0.4148, 0.8872, 0.398, 0.9174, 0.398, 0.8872, 0.398, 0.8872, 0.398, 0.9174, 0.4148, 0.94, 0.398, 0.94, 0.398, 0.94, 0.4148, 0.94, 0.4148, 0.8872, 0.4148, 0.9174, 0.4148, 0.9174, 0.4148, 0.8872, 0.4148, 0.851, 0.4148, 0.8842, 0.4148, 0.8842, 0.4148, 0.851, 0.4148, 0.8842, 0.398, 0.8842, 0.398, 0.8842, 0.4148, 0.8842, 0.4148, 0.7814, 0.4148, 0.8128, 0.4148, 0.8128, 0.4148, 0.7814, 0.4148, 0.8482, 0.398, 0.8482, 0.398, 0.8482, 0.4148, 0.8482, 0.398, 0.94, 0.398, 0.9199, 0.398, 0.9199, 0.398, 0.94, 0.4148, 0.8128, 0.398, 0.8128, 0.398, 0.8128, 0.4148, 0.8128, 0.4148, 0.8153, 0.4148, 0.8482, 0.4148, 0.8482, 0.4148, 0.8153, 0.4148, 0.9174, 0.398, 0.9174, 0.398, 0.9174, 0.4148, 0.9174, 0.398, 0.8842, 0.398, 0.851, 0.398, 0.851, 0.398, 0.8842, 0.398, 0.8872, 0.4148, 0.8872, 0.4148, 0.8872, 0.398, 0.8872, 0.398, 0.7796, 0.398, 0.75, 0.398, 0.75, 0.398, 0.7796, 0.398, 0.851, 0.4148, 0.851, 0.4148, 0.851, 0.398, 0.851, 0.398, 0.8153, 0.4148, 0.8153, 0.4148, 0.8482, 0.398, 0.8482, 0.398, 0.9199, 0.4148, 0.9199, 0.4148, 0.94, 0.398, 0.94, 0.398, 0.851, 0.4148, 0.851, 0.4148, 0.8842, 0.398, 0.8842, 0.398, 0.7814, 0.4148, 0.7814, 0.4148, 0.8128, 0.398, 0.8128, 0.398, 0.8872, 0.4148, 0.8872, 0.4148, 0.9174, 0.398, 0.9174, 0.398, 0.851, 0.4148, 0.851, 0.4148, 0.851, 0.398, 0.851, 0.4148, 0.851, 0.4148, 0.8842, 0.4148, 0.8842, 0.4148, 0.851, 0.398, 0.8153, 0.4148, 0.8153, 0.4148, 0.8153, 0.398, 0.8153, 0.4148, 0.7814, 0.4148, 0.8128, 0.4148, 0.8128, 0.4148, 0.7814, 0.398, 0.8482, 0.398, 0.8153, 0.398, 0.8153, 0.398, 0.8482, 0.398, 0.75, 0.4148, 0.75, 0.4148, 0.75, 0.398, 0.75, 0.398, 0.8872, 0.4148, 0.8872, 0.4148, 0.8872, 0.398, 0.8872, 0.398, 0.94, 0.398, 0.9199, 0.398, 0.9199, 0.398, 0.94, 0.4148, 0.94, 0.398, 0.94, 0.398, 0.94, 0.4148, 0.94, 0.398, 0.9199, 0.4148, 0.9199, 0.4148, 0.9199, 0.398, 0.9199, 0.398, 0.8842, 0.398, 0.851, 0.398, 0.851, 0.398, 0.8842, 0.4148, 0.8842, 0.398, 0.8842, 0.398, 0.8842, 0.4148, 0.8842, 0.398, 0.9174, 0.398, 0.8872, 0.398, 0.8872, 0.398, 0.9174, 0.398, 0.7796, 0.398, 0.75, 0.398, 0.75, 0.398, 0.7796, 0.4148, 0.8128, 0.398, 0.8128, 0.398, 0.8128, 0.4148, 0.8128, 0.398, 0.94, 0.4148, 0.94, 0.4148, 0.94, 0.398, 0.94, 0.398, 0.94, 0.4148, 0.94, 0.4148, 0.94, 0.398, 0.94, 0.4148, 0.94, 0.4148, 0.94, 0.4148, 0.94, 0.4148, 0.94, 0.398, 0.94, 0.4148, 0.94, 0.4148, 0.94, 0.398, 0.94, 0.398, 0.94, 0.398, 0.94, 0.398, 0.94, 0.398, 0.94, 0.4148, 0.94, 0.398, 0.94, 0.398, 0.94, 0.4148, 0.94, 0.398, 0.94, 0.398, 0.94, 0.398, 0.94, 0.398, 0.94, 0.4148, 0.94, 0.398, 0.94, 0.398, 0.94, 0.4148, 0.94, 0.3439, 0.0, 0.6771, 0.0, 0.6771, 1.0, 0.3439, 1.0, 0.0, 0.0, 0.3439, 0.0, 0.3439, 1.0, 0.0, 1.0, 0.6771, 0.0, 1.0, 0.0, 1.0, 1.0, 0.6771, 1.0, 0.6771, 0.0, 1.0, 0.0, 1.0, 1.0, 0.6771, 1.0, 0.0, 0.0, 0.3439, 0.0, 0.3439, 1.0, 0.0, 1.0, 0.3439, 0.0, 0.6771, 0.0, 0.6771, 1.0, 0.3439, 1.0, 0.6771, 0.0, 1.0, 0.0, 1.0, 1.0, 0.6771, 1.0, 0.0, 0.0, 0.3439, 0.0, 0.3439, 1.0, 0.0, 1.0, 0.3439, 0.0, 0.6771, 0.0, 0.6771, 1.0, 0.3439, 1.0, 0.6771, 0.0, 1.0, 0.0, 1.0, 1.0, 0.6771, 1.0, 0.0, 0.0, 0.3439, 0.0, 0.3439, 1.0, 0.0, 1.0, 0.3439, 0.0, 0.6771, 0.0, 0.6771, 1.0, 0.3439, 1.0, 0.6771, 0.0, 1.0, 0.0, 1.0, 1.0, 0.6771, 1.0, 0.0, 0.0, 0.3439, 0.0, 0.3439, 1.0, 0.0, 1.0, 0.3439, 0.0, 0.6771, 0.0, 0.6771, 1.0, 0.3439, 1.0, 0.398, 0.8128, 0.398, 0.7814, 0.398, 0.7814, 0.398, 0.8128, 0.4148, 0.7796, 0.4148, 0.7814, 0.4148, 0.7814, 0.4148, 0.7796, 0.398, 0.7796, 0.4148, 0.7796, 0.4148, 0.7814, 0.398, 0.7814, 0.398, 0.8128, 0.398, 0.7814, 0.398, 0.7814, 0.398, 0.8128, 0.4148, 0.7796, 0.4148, 0.7814, 0.4148, 0.7814, 0.4148, 0.7796, 0.566, 0.7796, 0.566, 0.7814, 0.566, 0.7814, 0.566, 0.7796, 0.4148, 0.8128, 0.4148, 0.7814, 0.4148, 0.7814, 0.4148, 0.8128, 0.4148, 0.7814, 0.4148, 0.7796, 0.4148, 0.7796, 0.4148, 0.7814, 0.398, 0.4372, 0.4148, 0.4372, 0.4148, 0.4686, 0.398, 0.4686, 0.375, 0.7796, 0.398, 0.7796, 0.398, 0.7814, 0.375, 0.7814, 0.375, 0.4372, 0.398, 0.4372, 0.398, 0.4686, 0.375, 0.4686, 0.4148, 0.4372, 0.566, 0.4372, 0.566, 0.4686, 0.4148, 0.4686, 0.566, 0.7796, 0.582, 0.7796, 0.582, 0.7814, 0.566, 0.7814, 0.375, 0.7796, 0.375, 0.7814, 0.375, 0.7814, 0.375, 0.7796, 0.6858, 0.708, 0.6867, 0.708, 0.6867, 0.708, 0.6858, 0.708, 0.6858, 0.708, 0.6867, 0.708, 0.6826, 0.7109, 0.6815, 0.7109, 0.6858, 0.5749, 0.6867, 0.5749, 0.6867, 0.708, 0.6858, 0.708, 0.6858, 0.5749, 0.6867, 0.5749, 0.6867, 0.5749, 0.6858, 0.5749, 0.6858, 0.5749, 0.6867, 0.5749, 0.6867, 0.5749, 0.6858, 0.5749, 0.6815, 0.5721, 0.6826, 0.5721, 0.6826, 0.5721, 0.6815, 0.5721, 0.6815, 0.7109, 0.6826, 0.7109, 0.6594, 0.7455, 0.6577, 0.7455, 0.6577, 0.7455, 0.6594, 0.7455, 0.6564, 0.75, 0.6546, 0.75, 0.6546, 0.75, 0.6564, 0.75, 0.6564, 0.75, 0.6546, 0.75, 0.6546, 0.75, 0.6564, 0.75, 0.6564, 0.75, 0.6546, 0.75, 0.582, 0.7796, 0.625, 0.7796, 0.625, 0.7814, 0.582, 0.7814, 0.625, 0.4704, 0.625, 0.4686, 0.625, 0.4686, 0.625, 0.4704, 0.6546, 0.5, 0.6564, 0.5, 0.6564, 0.5329, 0.6546, 0.5329, 0.566, 0.4372, 0.582, 0.4372, 0.582, 0.4686, 0.566, 0.4686, 0.625, 0.8128, 0.625, 0.7814, 0.625, 0.7814, 0.625, 0.8128, 0.7032, 0.5749, 0.6867, 0.5749, 0.6867, 0.5749, 0.7032, 0.5749, 0.7032, 0.5749, 0.6867, 0.5749, 0.6826, 0.5721, 0.7011, 0.5721, 0.7011, 0.7109, 0.6826, 0.7109, 0.6826, 0.7109, 0.7011, 0.7109, 0.7032, 0.708, 0.6867, 0.708, 0.6867, 0.708, 0.7032, 0.708, 0.7032, 0.708, 0.6867, 0.708, 0.6867, 0.708, 0.7032, 0.708, 0.7011, 0.5721, 0.6826, 0.5721, 0.6594, 0.5374, 0.6893, 0.5374, 0.6893, 0.5374, 0.6594, 0.5374, 0.6564, 0.5329, 0.6878, 0.5329, 0.6878, 0.5329, 0.6564, 0.5329, 0.6564, 0.5329, 0.6878, 0.5329, 0.3122, 0.75, 0.3436, 0.75, 0.3436, 0.75, 0.3122, 0.75, 0.6878, 0.5329, 0.6564, 0.5329, 0.6564, 0.5329, 0.6878, 0.5329, 0.3122, 0.5, 0.3436, 0.5, 0.3436, 0.5329, 0.3122, 0.5329, 0.582, 0.4372, 0.625, 0.4372, 0.625, 0.4686, 0.582, 0.4686, 0.3122, 0.5329, 0.3436, 0.5329, 0.3436, 0.75, 0.3122, 0.75, 0.582, 0.75, 0.625, 0.75, 0.625, 0.7796, 0.582, 0.7796, 0.625, 0.5, 0.625, 0.4704, 0.625, 0.4704, 0.625, 0.5, 0.625, 0.5, 0.6546, 0.5, 0.6546, 0.5329, 0.625, 0.5329, 0.625, 0.75, 0.6546, 0.75, 0.6546, 0.75, 0.625, 0.75, 0.625, 0.75, 0.6546, 0.75, 0.6546, 0.75, 0.625, 0.75, 0.6295, 0.7455, 0.6577, 0.7455, 0.6546, 0.75, 0.625, 0.75, 0.6641, 0.7109, 0.6815, 0.7109, 0.6577, 0.7455, 0.6295, 0.7455, 0.6641, 0.5721, 0.6815, 0.5721, 0.6815, 0.5721, 0.6641, 0.5721, 0.6703, 0.5749, 0.6858, 0.5749, 0.6858, 0.5749, 0.6703, 0.5749, 0.6703, 0.5749, 0.6858, 0.5749, 0.6858, 0.5749, 0.6703, 0.5749, 0.6703, 0.5749, 0.6858, 0.5749, 0.6858, 0.708, 0.6703, 0.708, 0.6703, 0.708, 0.6858, 0.708, 0.6815, 0.7109, 0.6641, 0.7109, 0.6703, 0.708, 0.6858, 0.708, 0.6858, 0.708, 0.6703, 0.708, 0.375, 0.75, 0.375, 0.7796, 0.375, 0.7796, 0.375, 0.75, 0.566, 0.75, 0.582, 0.75, 0.582, 0.7796, 0.566, 0.7796, 0.375, 0.75, 0.398, 0.75, 0.398, 0.7796, 0.375, 0.7796, 0.4148, 0.75, 0.566, 0.75, 0.566, 0.7796, 0.4148, 0.7796, 0.566, 0.75, 0.566, 0.7796, 0.566, 0.7796, 0.566, 0.75, 0.4148, 0.75, 0.4148, 0.7796, 0.4148, 0.7796, 0.4148, 0.75, 0.398, 0.75, 0.4148, 0.75, 0.4148, 0.7796, 0.398, 0.7796, 0.4148, 0.75, 0.4148, 0.7796, 0.4148, 0.7796, 0.4148, 0.75, 0.398, 0.7814, 0.398, 0.7796, 0.398, 0.7796, 0.398, 0.7814, 0.398, 0.7814, 0.398, 0.7796, 0.398, 0.7796, 0.398, 0.7814, 0.4148, 0.7814, 0.4148, 0.7796, 0.4148, 0.7796, 0.4148, 0.7814, 0.398, 0.4686, 0.4148, 0.4686, 0.4148, 0.4704, 0.398, 0.4704, 0.375, 0.4686, 0.398, 0.4686, 0.398, 0.4704, 0.375, 0.4704, 0.4148, 0.4686, 0.566, 0.4686, 0.566, 0.4704, 0.4148, 0.4704, 0.566, 0.4686, 0.582, 0.4686, 0.582, 0.4704, 0.566, 0.4704, 0.625, 0.7814, 0.625, 0.7796, 0.625, 0.7796, 0.625, 0.7814, 0.6867, 0.5749, 0.6858, 0.5749, 0.6858, 0.5749, 0.6867, 0.5749, 0.6867, 0.5749, 0.6858, 0.5749, 0.6815, 0.5721, 0.6826, 0.5721, 0.6826, 0.7109, 0.6815, 0.7109, 0.6815, 0.7109, 0.6826, 0.7109, 0.6867, 0.708, 0.6858, 0.708, 0.6858, 0.708, 0.6867, 0.708, 0.6867, 0.708, 0.6858, 0.708, 0.6858, 0.708, 0.6867, 0.708, 0.6826, 0.5721, 0.6815, 0.5721, 0.6577, 0.5374, 0.6594, 0.5374, 0.6594, 0.5374, 0.6577, 0.5374, 0.6546, 0.5329, 0.6564, 0.5329, 0.6564, 0.5329, 0.6546, 0.5329, 0.6546, 0.5329, 0.6564, 0.5329, 0.3436, 0.75, 0.3454, 0.75, 0.3454, 0.75, 0.3436, 0.75, 0.6564, 0.5329, 0.6546, 0.5329, 0.6546, 0.5329, 0.6564, 0.5329, 0.3436, 0.5, 0.3454, 0.5, 0.3454, 0.5329, 0.3436, 0.5329, 0.582, 0.4686, 0.625, 0.4686, 0.625, 0.4704, 0.582, 0.4704, 0.3436, 0.5329, 0.3454, 0.5329, 0.3454, 0.75, 0.3436, 0.75, 0.4148, 0.7796, 0.566, 0.7796, 0.566, 0.7814, 0.4148, 0.7814, 0.566, 0.7814, 0.4148, 0.7814, 0.4148, 0.7814, 0.566, 0.7814, 0.566, 0.7796, 0.566, 0.7814, 0.566, 0.7814, 0.566, 0.7796, 0.4148, 0.7796, 0.566, 0.7796, 0.566, 0.7796, 0.4148, 0.7796, 0.6771, 0.0, 1.0, 0.0, 1.0, 1.0, 0.6771, 1.0, 0.0, 0.0, 0.3439, 0.0, 0.3439, 1.0, 0.0, 1.0, 0.3439, 0.0, 0.6771, 0.0, 0.6771, 1.0, 0.3439, 1.0, 0.7032, 0.5749, 0.7045, 0.5749, 0.7045, 0.708, 0.7032, 0.708, 0.7032, 0.5749, 0.7045, 0.5749, 0.7045, 0.5749, 0.7032, 0.5749, 0.7032, 0.708, 0.7032, 0.5749, 0.7032, 0.5749, 0.7032, 0.708, 0.7045, 0.5749, 0.7045, 0.708, 0.7045, 0.708, 0.7045, 0.5749, 0.6771, 0.0, 1.0, 0.0, 1.0, 1.0, 0.6771, 1.0, 0.0, 0.0, 0.3439, 0.0, 0.3439, 1.0, 0.0, 1.0, 0.3439, 0.0, 0.6771, 0.0, 0.6771, 1.0, 0.3439, 1.0])
me_cube.materials.append(mat_material)
me_cube.use_remesh_preserve_volume = False
me_cube.use_remesh_preserve_attributes = False
me_cube.use_mirror_vertex_groups = False
me_cube.update()

# ---- objects
ob_kitchen_counter = bpy.data.objects.new('kitchen counter', me_cube)

# ---- transforms, parenting, visibility, modifiers, constraints
ob_kitchen_counter.location = (0.0, 0.0, 0.8159)
ob_kitchen_counter.rotation_euler = (0.0, 0.0, 0.001745)
ob_kitchen_counter.scale = (7.997, 1.201, 1.533)
ob_kitchen_counter.lock_rotations_4d = False
ob_kitchen_counter.empty_display_type = 'ARROWS'
ob_kitchen_counter.lineart.crease_threshold = 0.0

# ---- collection membership
col_collection.objects.link(ob_kitchen_counter)

# ---- scene / render settings (as saved in the file)
scene.frame_start = 1; scene.frame_end = 250; scene.frame_set(0)
scene.render.engine = 'BLENDER_EEVEE_NEXT'
scene.cycles.use_denoising = False
scene.cycles.samples = 128
scene.cycles.sampling_pattern = 'TABULATED_SOBOL'
scene.cycles.use_adaptive_sampling = False
scene.cycles.use_light_tree = False
scene.view_settings.view_transform = 'Filmic'
bpy.context.view_layer.update()

# ---- added for rendering (the .blend has no active camera and no usable light): camera, sun
cam_auto = bpy.data.cameras.new('AutoCamera')
cam_auto.lens = 50.0
cam_auto.sensor_width = 36.0
cam_auto.clip_end = 1000.0
ob_auto_camera = bpy.data.objects.new('AutoCamera', cam_auto)
scene.collection.objects.link(ob_auto_camera)
ob_auto_camera.location = (16.4631, -21.9129, 14.3654)
ob_auto_camera.rotation_euler = (1.09748, -7.21219e-08, 0.694738)
scene.camera = ob_auto_camera
light_auto_sun = bpy.data.lights.new('AutoSun', 'SUN')
light_auto_sun.energy = 3.0
light_auto_sun.angle = 0.0523599
ob_auto_sun = bpy.data.objects.new('AutoSun', light_auto_sun)
scene.collection.objects.link(ob_auto_sun)
ob_auto_sun.rotation_euler = (0.872665, 0.174533, 0.523599)
bpy.context.view_layer.update()
